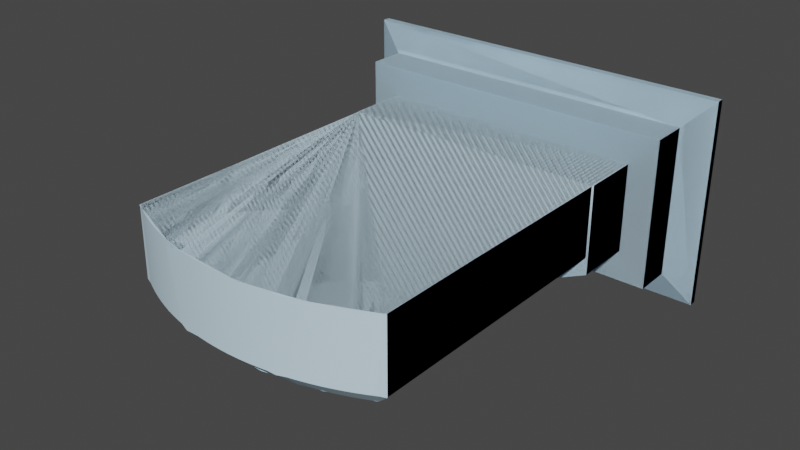 # Source: PA-587-F.blend  (saved by Blender 3.2.14; exported with 4.5.12 LTS)
import bpy
from mathutils import Matrix  # noqa: F401  (used for matrix-valued properties, if any)

bpy.ops.wm.read_factory_settings(use_empty=True)
scene = bpy.context.scene
scene.name = 'Scene'

# ---- collections
col_collection = bpy.data.collections.new('Collection'); scene.collection.children.link(col_collection)

# ---- materials (node trees are filled in below, after node groups)
mat_0_615686_0_811765_0_929412_0_000000_0_000000 = bpy.data.materials.new('0.615686_0.811765_0.929412_0.000000_0.000000')
mat_0_615686_0_811765_0_929412_0_000000_0_000000.use_transparent_shadow = False
mat_0_615686_0_811765_0_929412_0_000000_0_000000.diffuse_color = (0.6157, 0.8118, 0.9294, 1.0)
mat_0_615686_0_811765_0_929412_0_000000_0_000000.roughness = 1.0
mat_0_615686_0_811765_0_929412_0_000000_0_000000.specular_intensity = 0.0

# ---- material node trees
mat_0_615686_0_811765_0_929412_0_000000_0_000000.use_nodes = True; mat_0_615686_0_811765_0_929412_0_000000_0_000000.node_tree.nodes.clear()
_N = mat_0_615686_0_811765_0_929412_0_000000_0_000000.node_tree.nodes; _L = mat_0_615686_0_811765_0_929412_0_000000_0_000000.node_tree.links
n0 = _N.new('ShaderNodeBsdfPrincipled'); n0.name = 'Principled BSDF'; n0.location = (10, 300)
n0.distribution = 'GGX'
n0.subsurface_method = 'RANDOM_WALK_SKIN'
n0.inputs[0].default_value = (0.6157, 0.8118, 0.9294, 1.0)
n0.inputs[2].default_value = 1.0
n0.inputs[3].default_value = 1.45
n0.inputs[13].default_value = 0.0
n0.inputs[27].default_value = (0.0, 0.0, 0.0, 1.0)
n0.inputs[28].default_value = 1.0
n1 = _N.new('ShaderNodeOutputMaterial'); n1.name = 'Material Output'; n1.location = (300, 300)
_L.new(n0.outputs[0], n1.inputs[0])
n1.is_active_output = True

# ---- world
world_world = bpy.data.worlds.new('World'); scene.world = world_world
world_world.use_nodes = True; world_world.node_tree.nodes.clear()
_N = world_world.node_tree.nodes; _L = world_world.node_tree.links
n0 = _N.new('ShaderNodeOutputWorld'); n0.name = 'World Output'; n0.location = (300, 300)
n1 = _N.new('ShaderNodeBackground'); n1.name = 'Background'; n1.location = (10, 300)
n1.inputs[0].default_value = (0.05088, 0.05088, 0.05088, 1.0)
_L.new(n1.outputs[0], n0.inputs[0])
n0.is_active_output = True
world_world.color = (0.05088, 0.05088, 0.05088)
world_world.use_sun_shadow = False
world_world.sun_shadow_jitter_overblur = 0.0

# ---- meshes
me_mesh1 = bpy.data.meshes.new('mesh1')
me_mesh1.from_pydata([(0.3302, 0.1778, 0.0), (0.3302, -0.1778, 0.0), (-0.3302, -0.1778, 0.0), (-0.3302, 0.1778, 0.0), (-0.3302, -0.1778, 0.0127), (-0.3302, -0.1778, 0.0), (0.3302, -0.1778, 0.0), (0.3302, -0.1778, 0.0127), (0.3302, -0.1778, 0.0127), (0.3302, -0.1778, 0.0), (0.3302, 0.1778, 0.0), (0.3302, 0.1778, 0.0127), (0.3302, 0.1778, 0.0127), (0.3302, 0.1778, 0.0), (-0.3302, 0.1778, 0.0), (-0.3302, 0.1778, 0.0127), (-0.3302, 0.1778, 0.0127), (-0.3302, 0.1778, 0.0), (-0.3302, -0.1778, 0.0), (-0.3302, -0.1778, 0.0127), (-0.3302, -0.1778, 0.0127), (0.3302, -0.1778, 0.0127), (0.2813, -0.1289, 0.03048), (-0.2813, -0.1289, 0.03048), (0.3302, -0.1778, 0.0127), (0.3302, 0.1778, 0.0127), (0.2813, 0.1289, 0.03048), (0.2813, -0.1289, 0.03048), (-0.3302, 0.1778, 0.0127), (-0.2813, 0.1289, 0.03048), (0.2813, 0.1289, 0.03048), (0.3302, 0.1778, 0.0127), (-0.3302, 0.1778, 0.0127), (-0.3302, -0.1778, 0.0127), (-0.2813, -0.1289, 0.03048), (-0.2813, 0.1289, 0.03048), (-0.2813, -0.1289, 0.09398), (-0.2813, -0.1289, 0.03048), (0.2813, -0.1289, 0.03048), (0.2813, -0.1289, 0.09398), (0.2813, -0.1289, 0.09398), (0.2813, -0.1289, 0.03048), (0.2813, 0.1289, 0.03048), (0.2813, 0.1289, 0.09398), (0.2813, 0.1289, 0.09398), (0.2813, 0.1289, 0.03048), (-0.2813, 0.1289, 0.03048), (-0.2813, 0.1289, 0.09398), (-0.2813, 0.1289, 0.09398), (-0.2813, 0.1289, 0.03048), (-0.2813, -0.1289, 0.03048), (-0.2813, -0.1289, 0.09398), (0.2813, 0.1289, 0.09398), (-0.2813, 0.1289, 0.09398), (-0.2335, 0.0762, 0.09398), (-0.2813, -0.1289, 0.09398), (-0.2335, -0.0762, 0.09398), (0.2813, -0.1289, 0.09398), (0.2335, -0.0762, 0.09398), (0.2335, 0.0762, 0.09398), (0.2335, -0.0762, 0.09398), (0.2335, 0.0762, 0.09398), (0.2335, 0.0762, 0.1955), (0.2335, -0.0762, 0.1955), (-0.2335, -0.0762, 0.1955), (-0.2335, 0.0762, 0.1955), (-0.2335, 0.0762, 0.09398), (-0.2335, -0.0762, 0.09398), (0.2335, 0.0762, 0.1955), (0.2314, 0.0762, 0.1979), (0.2314, -0.04572, 0.1979), (0.2335, -0.0762, 0.1955), (0.2009, -0.0762, 0.234), (0.2314, 0.0762, 0.1979), (0.2314, 0.0762, 0.6652), (0.2314, -0.04572, 0.6652), (0.2314, -0.04572, 0.1979), (-0.2314, 0.0762, 0.1979), (0.1232, 0.0762, 0.7098), (0.1373, 0.0762, 0.7057), (0.1512, 0.0762, 0.7012), (0.1651, 0.0762, 0.6962), (0.109, 0.0762, 0.7134), (0.1787, 0.0762, 0.6909), (0.1922, 0.0762, 0.6851), (-0.1651, 0.0762, 0.6962), (-0.1512, 0.0762, 0.7012), (0.08027, 0.0762, 0.7193), (0.09468, 0.0762, 0.7166), (-0.02199, 0.0762, 0.7257), (-0.007333, 0.0762, 0.7262), (-0.08027, 0.0762, 0.7193), (-0.06578, 0.0762, 0.7216), (-0.109, 0.0762, 0.7134), (-0.09468, 0.0762, 0.7166), (-0.1373, 0.0762, 0.7057), (-0.1232, 0.0762, 0.7098), (-0.1787, 0.0762, 0.6909), (0.03663, 0.0762, 0.7248), (0.05123, 0.0762, 0.7234), (0.007333, 0.0762, 0.7262), (0.02199, 0.0762, 0.7257), (-0.03663, 0.0762, 0.7248), (-0.2055, 0.0762, 0.6789), (-0.1922, 0.0762, 0.6851), (0.2185, 0.0762, 0.6722), (0.2314, 0.0762, 0.6652), (0.06578, 0.0762, 0.7216), (-0.05123, 0.0762, 0.7234), (-0.2185, 0.0762, 0.6722), (0.2055, 0.0762, 0.6789), (-0.2314, 0.0762, 0.6652), (0.2314, 0.0762, 0.1979), (0.2335, 0.0762, 0.1955), (0.2335, 0.0762, 0.09398), (-0.2335, 0.0762, 0.09398), (-0.2335, 0.0762, 0.1955), (-0.2335, 0.0762, 0.1955), (-0.2335, -0.0762, 0.1955), (-0.2314, -0.04572, 0.1979), (-0.2009, -0.0762, 0.234), (-0.2314, 0.0762, 0.1979), (-0.2314, -0.04572, 0.1979), (-0.2314, -0.04572, 0.6652), (-0.2314, 0.0762, 0.6652), (-0.2314, 0.0762, 0.1979), (0.2009, -0.0762, 0.234), (-0.03466, -0.0762, 0.6944), (-0.04847, -0.0762, 0.6931), (0.06224, -0.0762, 0.6913), (0.04847, -0.0762, 0.6931), (0.1031, -0.0762, 0.6834), (0.08957, -0.0762, 0.6865), (-0.06224, -0.0762, 0.6913), (-0.07595, -0.0762, 0.6891), (-0.02081, -0.0762, 0.6952), (0.006939, -0.0762, 0.6957), (-0.006939, -0.0762, 0.6957), (0.03466, -0.0762, 0.6944), (0.02081, -0.0762, 0.6952), (0.07595, -0.0762, 0.6891), (0.1165, -0.0762, 0.68), (-0.1561, -0.0762, 0.667), (-0.169, -0.0762, 0.6619), (-0.1031, -0.0762, 0.6834), (-0.1165, -0.0762, 0.68), (0.169, -0.0762, 0.6619), (0.1561, -0.0762, 0.667), (-0.1817, -0.0762, 0.6563), (-0.1299, -0.0762, 0.6761), (-0.1431, -0.0762, 0.6718), (-0.08957, -0.0762, 0.6865), (0.1299, -0.0762, 0.6761), (0.1431, -0.0762, 0.6718), (0.1943, -0.0762, 0.6504), (0.1817, -0.0762, 0.6563), (-0.1943, -0.0762, 0.6504), (-0.2009, -0.0762, 0.647), (0.2009, -0.0762, 0.647), (-0.2009, -0.0762, 0.234), (-0.2335, -0.0762, 0.1955), (-0.2335, -0.0762, 0.09398), (0.2335, -0.0762, 0.09398), (0.2335, -0.0762, 0.1955), (-0.2314, 0.0762, 0.6652), (-0.2314, -0.04572, 0.6652), (-0.2209, -0.04572, 0.6709), (-0.2185, 0.0762, 0.6722), (-0.2185, -0.04572, 0.6722), (-0.2077, -0.04572, 0.6777), (-0.2055, 0.0762, 0.6789), (-0.2054, -0.04572, 0.6788), (-0.1943, -0.04572, 0.6841), (-0.1922, 0.0762, 0.6851), (-0.1922, -0.04572, 0.685), (-0.1807, -0.04572, 0.69), (-0.1787, 0.0762, 0.6909), (-0.1787, -0.04572, 0.6908), (-0.1669, -0.04572, 0.6955), (-0.1651, 0.0762, 0.6962), (-0.165, -0.04572, 0.6962), (-0.153, -0.04572, 0.7006), (-0.1512, 0.0762, 0.7012), (-0.1512, -0.04572, 0.7012), (-0.1389, -0.04572, 0.7052), (-0.1373, 0.0762, 0.7057), (-0.1373, -0.04572, 0.7057), (-0.1246, -0.04572, 0.7094), (-0.1232, 0.0762, 0.7098), (-0.1232, -0.04572, 0.7097), (-0.1103, -0.04572, 0.7131), (-0.109, 0.0762, 0.7134), (-0.109, -0.04572, 0.7134), (-0.0958, -0.04572, 0.7163), (-0.09468, 0.0762, 0.7166), (-0.09467, -0.04572, 0.7166), (-0.08122, -0.04572, 0.7191), (-0.08027, 0.0762, 0.7193), (-0.08026, -0.04572, 0.7193), (-0.06656, -0.04572, 0.7215), (-0.06578, 0.0762, 0.7216), (-0.06578, -0.04572, 0.7216), (-0.05184, -0.04572, 0.7233), (-0.05123, 0.0762, 0.7234), (-0.05123, -0.04572, 0.7234), (-0.03707, -0.04572, 0.7248), (-0.03663, 0.0762, 0.7248), (-0.03663, -0.04572, 0.7248), (-0.02225, -0.04572, 0.7257), (-0.02199, 0.0762, 0.7257), (-0.02199, -0.04572, 0.7257), (-0.007421, -0.04572, 0.7262), (-0.007333, 0.0762, 0.7262), (-0.007333, -0.04572, 0.7262), (0.007333, -0.04572, 0.7262), (0.007333, 0.0762, 0.7262), (0.007421, -0.04572, 0.7262), (0.02199, 0.0762, 0.7257), (0.02199, -0.04572, 0.7257), (0.02225, -0.04572, 0.7257), (0.03663, 0.0762, 0.7248), (0.03663, -0.04572, 0.7248), (0.03707, -0.04572, 0.7248), (0.05123, 0.0762, 0.7234), (0.05123, -0.04572, 0.7234), (0.06578, 0.0762, 0.7216), (0.05184, -0.04572, 0.7233), (0.08027, 0.0762, 0.7193), (0.06656, -0.04572, 0.7215), (0.06578, -0.04572, 0.7216), (0.09468, 0.0762, 0.7166), (0.08122, -0.04572, 0.7191), (0.08026, -0.04572, 0.7193), (0.109, 0.0762, 0.7134), (0.0958, -0.04572, 0.7163), (0.09467, -0.04572, 0.7166), (0.1232, 0.0762, 0.7098), (0.1103, -0.04572, 0.7131), (0.109, -0.04572, 0.7134), (0.1373, 0.0762, 0.7057), (0.1246, -0.04572, 0.7094), (0.1232, -0.04572, 0.7097), (0.1512, 0.0762, 0.7012), (0.1389, -0.04572, 0.7052), (0.1373, -0.04572, 0.7057), (0.1651, 0.0762, 0.6962), (0.153, -0.04572, 0.7006), (0.1512, -0.04572, 0.7012), (0.1787, 0.0762, 0.6909), (0.1669, -0.04572, 0.6955), (0.165, -0.04572, 0.6962), (0.1922, 0.0762, 0.6851), (0.1807, -0.04572, 0.69), (0.1787, -0.04572, 0.6908), (0.2055, 0.0762, 0.6789), (0.1943, -0.04572, 0.6841), (0.1922, -0.04572, 0.685), (0.2185, 0.0762, 0.6722), (0.2077, -0.04572, 0.6777), (0.2054, -0.04572, 0.6788), (0.2314, 0.0762, 0.6652), (0.2209, -0.04572, 0.6709), (0.2185, -0.04572, 0.6722), (0.2314, -0.04572, 0.6652), (-0.2116, -0.06549, 0.6535), (-0.2314, -0.04572, 0.1979), (-0.2009, -0.0762, 0.234), (-0.2009, -0.0762, 0.647), (-0.2215, -0.05561, 0.6594), (-0.2314, -0.04572, 0.6652), (-0.1817, -0.0762, 0.6563), (-0.1943, -0.04572, 0.6841), (-0.2054, -0.04572, 0.6788), (-0.1943, -0.0762, 0.6504), (-0.169, -0.0762, 0.6619), (-0.1807, -0.04572, 0.69), (-0.1922, -0.04572, 0.685), (-0.1561, -0.0762, 0.667), (-0.1669, -0.04572, 0.6955), (-0.1787, -0.04572, 0.6908), (-0.1431, -0.0762, 0.6718), (-0.153, -0.04572, 0.7006), (-0.165, -0.04572, 0.6962), (-0.1299, -0.0762, 0.6761), (-0.1389, -0.04572, 0.7052), (-0.1512, -0.04572, 0.7012), (-0.1165, -0.0762, 0.68), (-0.1246, -0.04572, 0.7094), (-0.1373, -0.04572, 0.7057), (-0.1031, -0.0762, 0.6834), (-0.1103, -0.04572, 0.7131), (-0.1232, -0.04572, 0.7097), (-0.08957, -0.0762, 0.6865), (-0.0958, -0.04572, 0.7163), (-0.109, -0.04572, 0.7134), (-0.07595, -0.0762, 0.6891), (-0.08122, -0.04572, 0.7191), (-0.09467, -0.04572, 0.7166), (-0.06224, -0.0762, 0.6913), (-0.06656, -0.04572, 0.7215), (-0.08026, -0.04572, 0.7193), (-0.06578, -0.04572, 0.7216), (-0.04847, -0.0762, 0.6931), (-0.05184, -0.04572, 0.7233), (-0.05123, -0.04572, 0.7234), (-0.03466, -0.0762, 0.6944), (-0.03707, -0.04572, 0.7248), (-0.03663, -0.04572, 0.7248), (-0.02081, -0.0762, 0.6952), (-0.02225, -0.04572, 0.7257), (-0.02199, -0.04572, 0.7257), (-0.006939, -0.0762, 0.6957), (-0.007421, -0.04572, 0.7262), (0.007333, -0.04572, 0.7262), (-0.007333, -0.04572, 0.7262), (0.006939, -0.0762, 0.6957), (0.007421, -0.04572, 0.7262), (0.02199, -0.04572, 0.7257), (0.02081, -0.0762, 0.6952), (0.02225, -0.04572, 0.7257), (0.03663, -0.04572, 0.7248), (0.03466, -0.0762, 0.6944), (0.03707, -0.04572, 0.7248), (0.05123, -0.04572, 0.7234), (0.04847, -0.0762, 0.6931), (0.05184, -0.04572, 0.7233), (0.06578, -0.04572, 0.7216), (0.06224, -0.0762, 0.6913), (0.06656, -0.04572, 0.7215), (0.07595, -0.0762, 0.6891), (0.08026, -0.04572, 0.7193), (0.08122, -0.04572, 0.7191), (0.08957, -0.0762, 0.6865), (0.09467, -0.04572, 0.7166), (0.0958, -0.04572, 0.7163), (0.1031, -0.0762, 0.6834), (0.109, -0.04572, 0.7134), (0.1103, -0.04572, 0.7131), (0.1165, -0.0762, 0.68), (0.1232, -0.04572, 0.7097), (0.1246, -0.04572, 0.7094), (0.1299, -0.0762, 0.6761), (0.1373, -0.04572, 0.7057), (0.1389, -0.04572, 0.7052), (0.1431, -0.0762, 0.6718), (0.1512, -0.04572, 0.7012), (0.153, -0.04572, 0.7006), (0.1561, -0.0762, 0.667), (0.165, -0.04572, 0.6962), (0.1669, -0.04572, 0.6955), (0.169, -0.0762, 0.6619), (0.1787, -0.04572, 0.6908), (0.1807, -0.04572, 0.69), (0.1817, -0.0762, 0.6563), (0.1922, -0.04572, 0.685), (0.1943, -0.04572, 0.6841), (0.1943, -0.0762, 0.6504), (0.2054, -0.04572, 0.6788), (0.2077, -0.04572, 0.6777), (-0.2209, -0.04572, 0.6709), (-0.2314, -0.04572, 0.6652), (-0.2215, -0.05561, 0.6594), (-0.2077, -0.04572, 0.6777), (-0.2116, -0.06549, 0.6535), (-0.2185, -0.04572, 0.6722), (-0.2009, -0.0762, 0.647), (0.2009, -0.0762, 0.647), (0.2116, -0.06549, 0.6535), (0.2209, -0.04572, 0.6709), (0.2185, -0.04572, 0.6722), (0.2215, -0.05561, 0.6594), (0.2314, -0.04572, 0.6652), (0.2116, -0.06549, 0.6535), (0.2009, -0.0762, 0.647), (0.2009, -0.0762, 0.234), (0.2314, -0.04572, 0.1979), (0.2215, -0.05561, 0.6594), (0.2314, -0.04572, 0.6652)], [], [(0, 1, 2), (2, 3, 0), (4, 5, 6), (6, 7, 4), (8, 9, 10), (10, 11, 8), (12, 13, 14), (14, 15, 12), (16, 17, 18), (18, 19, 16), (20, 21, 22), (22, 23, 20), (24, 25, 26), (26, 27, 24), (28, 29, 30), (30, 31, 28), (32, 33, 34), (34, 35, 32), (36, 37, 38), (38, 39, 36), (40, 41, 42), (42, 43, 40), (44, 45, 46), (46, 47, 44), (48, 49, 50), (50, 51, 48), (52, 53, 54), (53, 55, 56), (56, 54, 53), (55, 57, 58), (58, 56, 55), (57, 52, 59), (59, 58, 57), (54, 59, 52), (60, 61, 62), (62, 63, 60), (64, 65, 66), (66, 67, 64), (68, 69, 70), (70, 71, 68), (70, 72, 71), (73, 74, 75), (75, 76, 73), (77, 78, 79), (77, 80, 81), (77, 82, 78), (77, 83, 84), (79, 80, 77), (77, 85, 86), (81, 83, 77), (77, 87, 88), (77, 89, 90), (77, 91, 92), (77, 93, 94), (77, 95, 96), (77, 97, 85), (88, 82, 77), (77, 98, 99), (77, 100, 101), (77, 102, 89), (94, 91, 77), (86, 95, 77), (77, 103, 104), (77, 105, 106), (77, 107, 87), (101, 98, 77), (77, 108, 102), (96, 93, 77), (77, 109, 103), (77, 110, 105), (99, 107, 77), (92, 108, 77), (77, 111, 109), (84, 110, 77), (104, 97, 77), (77, 112, 113), (90, 100, 77), (106, 112, 77), (114, 115, 116), (116, 77, 114), (113, 114, 77), (117, 118, 119), (118, 120, 119), (119, 121, 117), (122, 123, 124), (124, 125, 122), (126, 127, 128), (126, 129, 130), (126, 131, 132), (126, 133, 134), (126, 135, 127), (126, 136, 137), (126, 138, 139), (126, 140, 129), (126, 141, 131), (126, 142, 143), (126, 144, 145), (128, 133, 126), (139, 136, 126), (132, 140, 126), (126, 146, 147), (143, 148, 126), (126, 149, 150), (126, 151, 144), (137, 135, 126), (126, 152, 141), (147, 153, 126), (150, 142, 126), (134, 151, 126), (153, 152, 126), (126, 154, 155), (145, 149, 126), (155, 146, 126), (130, 138, 126), (126, 156, 157), (126, 158, 154), (126, 159, 160), (148, 156, 126), (157, 159, 126), (161, 162, 163), (163, 126, 161), (160, 161, 126), (164, 165, 166), (166, 167, 164), (167, 168, 169), (169, 170, 167), (170, 171, 172), (172, 173, 170), (173, 174, 175), (175, 176, 173), (176, 177, 178), (178, 179, 176), (179, 180, 181), (181, 182, 179), (182, 183, 184), (184, 185, 182), (185, 186, 187), (187, 188, 185), (188, 189, 190), (190, 191, 188), (191, 192, 193), (193, 194, 191), (194, 195, 196), (196, 197, 194), (197, 198, 199), (199, 200, 197), (200, 201, 202), (202, 203, 200), (203, 204, 205), (205, 206, 203), (206, 207, 208), (208, 209, 206), (209, 210, 211), (211, 212, 209), (212, 213, 214), (215, 214, 216), (216, 217, 215), (216, 218, 217), (217, 218, 219), (219, 220, 217), (219, 221, 220), (220, 221, 222), (222, 223, 220), (222, 224, 223), (225, 223, 226), (223, 224, 226), (227, 225, 228), (225, 229, 228), (230, 227, 231), (227, 232, 231), (233, 230, 234), (230, 235, 234), (236, 233, 237), (233, 238, 237), (239, 236, 240), (236, 241, 240), (242, 239, 243), (239, 244, 243), (245, 242, 246), (242, 247, 246), (248, 245, 249), (245, 250, 249), (251, 248, 252), (248, 253, 252), (254, 251, 255), (251, 256, 255), (257, 254, 258), (254, 259, 258), (260, 257, 261), (257, 262, 261), (261, 263, 260), (258, 262, 257), (255, 259, 254), (252, 256, 251), (249, 253, 248), (246, 250, 245), (243, 247, 242), (240, 244, 239), (237, 241, 236), (234, 238, 233), (231, 235, 230), (228, 232, 227), (226, 229, 225), (214, 215, 212), (211, 213, 212), (208, 210, 209), (205, 207, 206), (202, 204, 203), (199, 201, 200), (196, 198, 197), (193, 195, 194), (190, 192, 191), (187, 189, 188), (184, 186, 185), (181, 183, 182), (178, 180, 179), (175, 177, 176), (172, 174, 173), (169, 171, 170), (166, 168, 167), (264, 265, 266), (266, 267, 264), (264, 268, 265), (268, 269, 265), (270, 271, 272), (272, 273, 270), (274, 275, 276), (276, 270, 274), (277, 278, 279), (279, 274, 277), (280, 281, 282), (282, 277, 280), (283, 284, 285), (285, 280, 283), (286, 287, 288), (288, 283, 286), (289, 290, 291), (291, 286, 289), (292, 293, 294), (294, 289, 292), (295, 296, 297), (297, 292, 295), (298, 299, 300), (300, 295, 298), (301, 298, 302), (302, 303, 301), (304, 302, 305), (305, 306, 304), (307, 305, 308), (308, 309, 307), (310, 308, 311), (311, 312, 310), (311, 313, 314), (315, 316, 313), (313, 311, 315), (314, 312, 311), (317, 316, 315), (318, 319, 317), (320, 319, 318), (321, 322, 320), (323, 322, 321), (324, 325, 323), (326, 325, 324), (327, 328, 326), (327, 329, 330), (329, 331, 330), (329, 332, 333), (332, 334, 333), (332, 335, 336), (335, 337, 336), (335, 338, 339), (338, 340, 339), (338, 341, 342), (341, 343, 342), (341, 344, 345), (344, 346, 345), (344, 347, 348), (347, 349, 348), (347, 350, 351), (350, 352, 351), (350, 353, 354), (353, 355, 354), (353, 356, 357), (356, 358, 357), (359, 360, 361), (273, 362, 363), (362, 364, 363), (363, 365, 273), (356, 366, 367), (367, 358, 356), (367, 368, 369), (368, 367, 370), (370, 371, 368), (367, 369, 358), (364, 359, 363), (361, 363, 359), (357, 355, 353), (354, 352, 350), (351, 349, 347), (348, 346, 344), (345, 343, 341), (342, 340, 338), (339, 337, 335), (336, 334, 332), (333, 331, 329), (330, 328, 327), (324, 327, 326), (321, 324, 323), (318, 321, 320), (315, 318, 317), (310, 309, 308), (307, 306, 305), (304, 303, 302), (301, 299, 298), (300, 296, 295), (297, 293, 292), (294, 290, 289), (291, 287, 286), (288, 284, 283), (285, 281, 280), (282, 278, 277), (279, 275, 274), (276, 271, 270), (272, 362, 273), (372, 373, 374), (375, 376, 372), (375, 377, 376), (374, 375, 372)])
me_mesh1.polygons.foreach_set('use_smooth', [True] * 328)
me_mesh1.materials.append(mat_0_615686_0_811765_0_929412_0_000000_0_000000)
me_mesh1.update()
me_mesh1.normals_split_custom_set([tuple(v) for v in zip(*[iter([0.0, 0.0, -1.0, 0.0, 0.0, -1.0, 0.0, 0.0, -1.0, 0.0, 0.0, -1.0, 0.0, 0.0, -1.0, 0.0, 0.0, -1.0, 0.0, -1.0, 0.0, 0.0, -1.0, 0.0, 0.0, -1.0, 0.0, 0.0, -1.0, 0.0, 0.0, -1.0, 0.0, 0.0, -1.0, 0.0, 1.0, 0.0, 0.0, 1.0, 0.0, 0.0, 1.0, 0.0, 0.0, 1.0, 0.0, 0.0, 1.0, 0.0, 0.0, 1.0, 0.0, 0.0, 0.0, 1.0, 0.0, 0.0, 1.0, 0.0, 0.0, 1.0, 0.0, 0.0, 1.0, 0.0, 0.0, 1.0, 0.0, 0.0, 1.0, 0.0, -1.0, 0.0, 0.0, -1.0, 0.0, 0.0, -1.0, 0.0, 0.0, -1.0, 0.0, 0.0, -1.0, 0.0, 0.0, -1.0, 0.0, 0.0, 0.0, -0.342, 0.9397, 0.0, -0.342, 0.9397, 0.0, -0.342, 0.9397, 0.0, -0.342, 0.9397, 0.0, -0.342, 0.9397, 0.0, -0.342, 0.9397, 0.342, 0.0, 0.9397, 0.342, 0.0, 0.9397, 0.342, 0.0, 0.9397, 0.342, 0.0, 0.9397, 0.342, 0.0, 0.9397, 0.342, 0.0, 0.9397, 0.0, 0.342, 0.9397, 0.0, 0.342, 0.9397, 0.0, 0.342, 0.9397, 0.0, 0.342, 0.9397, 0.0, 0.342, 0.9397, 0.0, 0.342, 0.9397, -0.342, 0.0, 0.9397, -0.342, 0.0, 0.9397, -0.342, 0.0, 0.9397, -0.342, 0.0, 0.9397, -0.342, 0.0, 0.9397, -0.342, 0.0, 0.9397, 0.0, -1.0, 0.0, 0.0, -1.0, 0.0, 0.0, -1.0, 0.0, 0.0, -1.0, 0.0, 0.0, -1.0, 0.0, 0.0, -1.0, 0.0, 1.0, 0.0, 0.0, 1.0, 0.0, 0.0, 1.0, 0.0, 0.0, 1.0, 0.0, 0.0, 1.0, 0.0, 0.0, 1.0, 0.0, 0.0, 0.0, 1.0, 0.0, 0.0, 1.0, 0.0, 0.0, 1.0, 0.0, 0.0, 1.0, 0.0, 0.0, 1.0, 0.0, 0.0, 1.0, 0.0, -1.0, 0.0, 0.0, -1.0, 0.0, 0.0, -1.0, 0.0, 0.0, -1.0, 0.0, 0.0, -1.0, 0.0, 0.0, -1.0, 0.0, 0.0, 1.416e-07, 0.0, 1.0, 3.848e-08, 0.0, 1.0, 1.302e-07, 0.0, 1.0, 3.848e-08, 0.0, 1.0, -1.416e-07, 0.0, 1.0, -1.268e-07, 0.0, 1.0, -1.268e-07, 0.0, 1.0, 1.302e-07, 0.0, 1.0, 3.848e-08, 0.0, 1.0, -1.416e-07, 0.0, 1.0, -3.848e-08, 0.0, 1.0, -1.302e-07, 0.0, 1.0, -1.302e-07, 0.0, 1.0, -1.268e-07, 0.0, 1.0, -1.416e-07, 0.0, 1.0, -3.848e-08, 0.0, 1.0, 1.416e-07, 0.0, 1.0, 1.268e-07, 0.0, 1.0, 1.268e-07, 0.0, 1.0, -1.302e-07, 0.0, 1.0, -3.848e-08, 0.0, 1.0, 1.302e-07, 0.0, 1.0, 1.268e-07, 0.0, 1.0, 1.416e-07, 0.0, 1.0, 1.0, 0.0, 0.0, 1.0, 0.0, 0.0, 1.0, 0.0, 0.0, 1.0, 0.0, 0.0, 1.0, 0.0, 0.0, 1.0, 0.0, 0.0, -1.0, 0.0, 0.0, -1.0, 0.0, 0.0, -1.0, 0.0, 0.0, -1.0, 0.0, 0.0, -1.0, 0.0, 0.0, -1.0, 0.0, 0.0, 0.7633, 0.0, 0.646, 0.7633, 0.0, 0.646, 0.7633, 2.906e-06, 0.646, 0.7633, 2.906e-06, 0.646, 0.7634, 1.019e-05, 0.646, 0.7633, 0.0, 0.646, 0.7633, 2.906e-06, 0.646, 0.7634, 1.092e-05, 0.6459, 0.7634, 1.019e-05, 0.646, 1.0, 0.0, 0.0, 1.0, 0.0, 0.0, 1.0, 0.0, 0.0, 1.0, 0.0, 0.0, 1.0, 0.0, 0.0, 1.0, 0.0, 0.0, 0.0, 1.0, -2.383e-09, 0.0, 1.0, -2.304e-07, 0.0, 1.0, 8.886e-08, 0.0, 1.0, -2.383e-09, 0.0, 1.0, 8.934e-08, 0.0, 1.0, -5.261e-08, 0.0, 1.0, -2.383e-09, 0.0, 1.0, 4.997e-08, 0.0, 1.0, -2.304e-07, 0.0, 1.0, -2.383e-09, 0.0, 1.0, -4.628e-07, 0.0, 1.0, 1.724e-07, 0.0, 1.0, 8.886e-08, 0.0, 1.0, 8.934e-08, 0.0, 1.0, -2.383e-09, 0.0, 1.0, -2.383e-09, 0.0, 1.0, -6.045e-08, 0.0, 1.0, -1.221e-08, 0.0, 1.0, -5.261e-08, 0.0, 1.0, -4.628e-07, 0.0, 1.0, -2.383e-09, 0.0, 1.0, -2.383e-09, 0.0, 1.0, 1.871e-07, 0.0, 1.0, 9.641e-08, 0.0, 1.0, -2.383e-09, 0.0, 1.0, -3.37e-08, 0.0, 1.0, 0.0, 0.0, 1.0, -2.383e-09, 0.0, 1.0, -1.043e-07, 0.0, 1.0, -5.754e-08, 0.0, 1.0, -2.383e-09, 0.0, 1.0, -8.014e-09, 0.0, 1.0, 4.687e-08, 0.0, 1.0, -2.383e-09, 0.0, 1.0, 9.001e-08, 0.0, 1.0, -1.288e-07, 0.0, 1.0, -2.383e-09, 0.0, 1.0, -2.153e-08, 0.0, 1.0, -6.045e-08, 0.0, 1.0, 9.641e-08, 0.0, 1.0, 4.997e-08, 0.0, 1.0, -2.383e-09, 0.0, 1.0, -2.383e-09, 0.0, 1.0, 1.085e-07, 0.0, 1.0, -2.193e-07, 0.0, 1.0, -2.383e-09, 0.0, 1.0, 0.0, 0.0, 1.0, 0.0, 0.0, 1.0, -2.383e-09, 0.0, 1.0, 8.673e-09, 0.0, 1.0, -3.37e-08, 0.0, 1.0, 4.687e-08, 0.0, 1.0, -1.043e-07, 0.0, 1.0, -2.383e-09, 0.0, 1.0, -1.221e-08, 0.0, 1.0, 9.001e-08, 0.0, 1.0, -2.383e-09, 0.0, 1.0, -2.383e-09, 0.0, 1.0, -2.479e-08, 0.0, 1.0, 8.459e-08, 0.0, 1.0, -2.383e-09, 0.0, 1.0, -2.965e-07, 0.0, 1.0, -1.565e-08, 0.0, 1.0, -2.383e-09, 0.0, 1.0, -1.206e-07, 0.0, 1.0, 1.871e-07, 0.0, 1.0, 0.0, 0.0, 1.0, 1.085e-07, 0.0, 1.0, -2.383e-09, 0.0, 1.0, -2.383e-09, 0.0, 1.0, 1.207e-07, 0.0, 1.0, 8.673e-09, 0.0, 1.0, -1.288e-07, 0.0, 1.0, -8.014e-09, 0.0, 1.0, -2.383e-09, 0.0, 1.0, -2.383e-09, 0.0, 1.0, 0.0, 0.0, 1.0, -2.479e-08, 0.0, 1.0, -2.383e-09, 0.0, 1.0, -7.028e-08, 0.0, 1.0, -2.965e-07, 0.0, 1.0, -2.193e-07, 0.0, 1.0, -1.206e-07, 0.0, 1.0, -2.383e-09, 0.0, 1.0, -5.754e-08, 0.0, 1.0, 1.207e-07, 0.0, 1.0, -2.383e-09, 0.0, 1.0, -2.383e-09, 0.0, 1.0, 0.0, 0.0, 1.0, 0.0, 0.0, 1.0, 1.724e-07, 0.0, 1.0, -7.028e-08, 0.0, 1.0, -2.383e-09, 0.0, 1.0, 8.459e-08, 0.0, 1.0, -2.153e-08, 0.0, 1.0, -2.383e-09, 0.0, 1.0, -2.383e-09, 0.0, 1.0, 8.861e-07, 0.0, 1.0, 5.303e-07, 0.0, 1.0, 0.0, 0.0, 1.0, 0.0, 0.0, 1.0, -2.383e-09, 0.0, 1.0, -1.565e-08, 0.0, 1.0, 8.861e-07, 0.0, 1.0, -2.383e-09, 0.0, 1.0, 0.0, 0.0, 1.0, 0.0, 0.0, 1.0, 0.0, 0.0, 1.0, 0.0, 0.0, 1.0, -2.383e-09, 0.0, 1.0, 0.0, 0.0, 1.0, 5.303e-07, 0.0, 1.0, 0.0, 0.0, 1.0, -2.383e-09, -0.7633, 0.0, 0.646, -0.7634, 1.019e-05, 0.646, -0.7633, 2.906e-06, 0.646, -0.7634, 1.019e-05, 0.646, -0.7634, 1.092e-05, 0.6459, -0.7633, 2.906e-06, 0.646, -0.7633, 2.906e-06, 0.646, -0.7633, 0.0, 0.646, -0.7633, 0.0, 0.646, -1.0, 0.0, 0.0, -1.0, 0.0, 0.0, -1.0, 0.0, 0.0, -1.0, 0.0, 0.0, -1.0, 0.0, 0.0, -1.0, 0.0, 0.0, 0.0, -1.0, 1.747e-07, 0.0, -1.0, -1.04e-07, 0.0, -1.0, 1.87e-07, 0.0, -1.0, 1.747e-07, 0.0, -1.0, -4.211e-08, 0.0, -1.0, 0.0, 0.0, -1.0, 1.747e-07, 0.0, -1.0, 9.236e-08, 0.0, -1.0, 4.3e-08, 0.0, -1.0, 1.747e-07, 0.0, -1.0, 1.448e-07, 0.0, -1.0, -3.881e-08, 0.0, -1.0, 1.747e-07, 0.0, -1.0, 2.669e-07, 0.0, -1.0, -1.04e-07, 0.0, -1.0, 1.747e-07, 0.0, -1.0, -4.6e-08, 0.0, -1.0, -2.682e-08, 0.0, -1.0, 1.747e-07, 0.0, -1.0, 9.52e-08, 0.0, -1.0, 5.456e-08, 0.0, -1.0, 1.747e-07, 0.0, -1.0, -7.52e-08, 0.0, -1.0, -4.211e-08, 0.0, -1.0, 1.747e-07, 0.0, -1.0, 2.641e-08, 0.0, -1.0, 9.236e-08, 0.0, -1.0, 1.747e-07, 0.0, -1.0, 6.512e-08, 0.0, -1.0, -1.244e-07, 0.0, -1.0, 1.747e-07, 0.0, -1.0, 5.853e-08, 0.0, -1.0, -3.052e-07, 0.0, -1.0, 1.87e-07, 0.0, -1.0, 1.448e-07, 0.0, -1.0, 1.747e-07, 0.0, -1.0, 5.456e-08, 0.0, -1.0, -4.6e-08, 0.0, -1.0, 1.747e-07, 0.0, -1.0, 4.3e-08, 0.0, -1.0, -7.52e-08, 0.0, -1.0, 1.747e-07, 0.0, -1.0, 1.747e-07, 0.0, -1.0, -3.085e-08, 0.0, -1.0, 0.0, 0.0, -1.0, -1.244e-07, 0.0, -1.0, -1.991e-07, 0.0, -1.0, 1.747e-07, 0.0, -1.0, 1.747e-07, 0.0, -1.0, 5.188e-08, 0.0, -1.0, -1.446e-07, 0.0, -1.0, 1.747e-07, 0.0, -1.0, 6.15e-08, 0.0, -1.0, 5.853e-08, 0.0, -1.0, -2.682e-08, 0.0, -1.0, 2.669e-07, 0.0, -1.0, 1.747e-07, 0.0, -1.0, 1.747e-07, 0.0, -1.0, 0.0, 0.0, -1.0, 2.641e-08, 0.0, -1.0, 0.0, 0.0, -1.0, 0.0, 0.0, -1.0, 1.747e-07, 0.0, -1.0, -1.446e-07, 0.0, -1.0, 6.512e-08, 0.0, -1.0, 1.747e-07, 0.0, -1.0, -3.881e-08, 0.0, -1.0, 6.15e-08, 0.0, -1.0, 1.747e-07, 0.0, -1.0, 0.0, 0.0, -1.0, 0.0, 0.0, -1.0, 1.747e-07, 0.0, -1.0, 1.747e-07, 0.0, -1.0, 1.463e-08, 0.0, -1.0, -4.982e-08, 0.0, -1.0, -3.052e-07, 0.0, -1.0, 5.188e-08, 0.0, -1.0, 1.747e-07, 0.0, -1.0, -4.982e-08, 0.0, -1.0, -3.085e-08, 0.0, -1.0, 1.747e-07, 0.0, -1.0, 0.0, 0.0, -1.0, 9.52e-08, 0.0, -1.0, 1.747e-07, 0.0, -1.0, 1.747e-07, 0.0, -1.0, 2.539e-07, 0.0, -1.0, 2.64e-07, 0.0, -1.0, 1.747e-07, 0.0, -1.0, 0.0, 0.0, -1.0, 1.463e-08, 0.0, -1.0, 1.747e-07, 0.0, -1.0, -1.425e-07, 0.0, -1.0, -7.711e-08, 0.0, -1.0, -1.991e-07, 0.0, -1.0, 2.539e-07, 0.0, -1.0, 1.747e-07, 0.0, -1.0, 2.64e-07, 0.0, -1.0, -1.425e-07, 0.0, -1.0, 1.747e-07, 0.0, -1.0, 2.178e-08, 0.0, -1.0, 0.0, 0.0, -1.0, 1.555e-07, 0.0, -1.0, 1.555e-07, 0.0, -1.0, 1.747e-07, 0.0, -1.0, 2.178e-08, 0.0, -1.0, -7.711e-08, 0.0, -1.0, 2.178e-08, 0.0, -1.0, 1.747e-07, -0.4931, -1.078e-06, 0.87, -0.4931, 6.069e-07, 0.87, -0.4707, -1.061e-05, 0.8823, -0.4707, -1.061e-05, 0.8823, -0.4657, 0.0002595, 0.885, -0.4931, -1.078e-06, 0.87, -0.4657, 0.0002595, 0.885, -0.4657, -4.035e-07, 0.8849, -0.4427, -0.0002576, 0.8967, -0.4427, -0.0002576, 0.8967, -0.4378, 0.000245, 0.8991, -0.4657, 0.0002595, 0.885, -0.4378, 0.000245, 0.8991, -0.4378, -1.945e-07, 0.8991, -0.4142, 0.0001922, 0.9102, -0.4142, 0.0001922, 0.9102, -0.4095, 0.0002311, 0.9123, -0.4378, 0.000245, 0.8991, -0.4095, 0.0002311, 0.9123, -0.4095, 2.314e-07, 0.9123, -0.3852, -0.0002308, 0.9228, -0.3852, -0.0002308, 0.9228, -0.3808, 0.0002152, 0.9247, -0.4095, 0.0002311, 0.9123, -0.3808, 0.0002152, 0.9247, -0.3808, 6.94e-07, 0.9247, -0.3558, -0.0002148, 0.9346, -0.3558, -0.0002148, 0.9346, -0.3517, 0.0001985, 0.9361, -0.3808, 0.0002152, 0.9247, -0.3517, 0.0001985, 0.9361, -0.3517, 7.713e-07, 0.9361, -0.3261, -0.0001999, 0.9453, -0.3261, -0.0001999, 0.9453, -0.3223, 0.0001829, 0.9466, -0.3517, 0.0001985, 0.9361, -0.3223, 0.0001829, 0.9466, -0.3223, -2.421e-07, 0.9466, -0.2961, -0.000182, 0.9551, -0.2961, -0.000182, 0.9551, -0.2926, -0.000169, 0.9562, -0.3223, 0.0001829, 0.9466, -0.2926, -0.000169, 0.9562, -0.2926, 6.948e-07, 0.9562, -0.2658, -0.0001645, 0.964, -0.2658, -0.0001645, 0.964, -0.2626, 0.0001483, 0.9649, -0.2926, -0.000169, 0.9562, -0.2626, 0.0001483, 0.9649, -0.2625, 4.177e-07, 0.9649, -0.235, -0.0001532, 0.972, -0.235, -0.0001532, 0.972, -0.2323, 0.0001311, 0.9727, -0.2626, 0.0001483, 0.9649, -0.2323, 0.0001311, 0.9727, -0.2322, 1.812e-07, 0.9727, -0.2038, -0.0001401, 0.979, -0.2038, -0.0001401, 0.979, -0.2017, 0.0001146, 0.9794, -0.2323, 0.0001311, 0.9727, -0.2017, 0.0001146, 0.9794, -0.2018, 3.23e-07, 0.9794, -0.1732, 5.917e-05, 0.9849, -0.1732, 5.917e-05, 0.9849, -0.171, 9.43e-05, 0.9853, -0.2017, 0.0001146, 0.9794, -0.171, 9.43e-05, 0.9853, -0.1711, -2.484e-07, 0.9853, -0.1419, 0.0002064, 0.9899, -0.1419, 0.0002064, 0.9899, -0.1402, 7.64e-05, 0.9901, -0.171, 9.43e-05, 0.9853, -0.1402, 7.64e-05, 0.9901, -0.1402, -5.233e-07, 0.9901, -0.1101, -8.446e-05, 0.9939, -0.1101, -8.446e-05, 0.9939, -0.1092, 5.679e-05, 0.994, -0.1402, 7.64e-05, 0.9901, -0.1092, 5.679e-05, 0.994, -0.1091, -1.057e-07, 0.994, -0.07905, -6.486e-05, 0.9969, -0.07905, -6.486e-05, 0.9969, -0.07804, 3.656e-05, 0.9969, -0.1092, 5.679e-05, 0.994, -0.07804, 3.656e-05, 0.9969, -0.07804, -5.257e-07, 0.997, -0.04742, 8.37e-08, 0.9989, -0.04742, 8.37e-08, 0.9989, -0.04685, 1.966e-05, 0.9989, -0.07804, 3.656e-05, 0.9969, -0.04685, 1.966e-05, 0.9989, -0.04688, -6.744e-07, 0.9989, -0.0158, -1.877e-05, 0.9999, -0.0158, -1.877e-05, 0.9999, -0.01561, 2.955e-06, 0.9999, -0.04685, 1.966e-05, 0.9989, -0.01561, 2.955e-06, 0.9999, -0.01563, -8.187e-07, 0.9999, 0.01563, -8.31e-06, 0.9999, 0.01561, 2.955e-06, 0.9999, 0.01563, -8.31e-06, 0.9999, 0.0158, -1.877e-05, 0.9999, 0.0158, -1.877e-05, 0.9999, 0.04685, 1.966e-05, 0.9989, 0.01561, 2.955e-06, 0.9999, 0.0158, -1.877e-05, 0.9999, 0.04688, -3.279e-05, 0.9989, 0.04685, 1.966e-05, 0.9989, 0.04685, 1.966e-05, 0.9989, 0.04688, -3.279e-05, 0.9989, 0.04742, 8.535e-08, 0.9989, 0.04742, 8.535e-08, 0.9989, 0.07804, 3.656e-05, 0.9969, 0.04685, 1.966e-05, 0.9989, 0.04742, 8.535e-08, 0.9989, 0.07804, -5.734e-05, 0.997, 0.07804, 3.656e-05, 0.9969, 0.07804, 3.656e-05, 0.9969, 0.07804, -5.734e-05, 0.997, 0.07905, -6.486e-05, 0.9969, 0.07905, -6.486e-05, 0.9969, 0.1092, 5.679e-05, 0.994, 0.07804, 3.656e-05, 0.9969, 0.07905, -6.486e-05, 0.9969, 0.1091, -8.246e-05, 0.994, 0.1092, 5.679e-05, 0.994, 0.1402, 7.64e-05, 0.9901, 0.1092, 5.679e-05, 0.994, 0.1101, -8.446e-05, 0.9939, 0.1092, 5.679e-05, 0.994, 0.1091, -8.246e-05, 0.994, 0.1101, -8.446e-05, 0.9939, 0.171, 9.429e-05, 0.9853, 0.1402, 7.64e-05, 0.9901, 0.1418, -0.0001038, 0.9899, 0.1402, 7.64e-05, 0.9901, 0.1402, -9.95e-05, 0.9901, 0.1418, -0.0001038, 0.9899, 0.2017, 0.0001146, 0.9794, 0.171, 9.429e-05, 0.9853, 0.1732, 5.918e-05, 0.9849, 0.171, 9.429e-05, 0.9853, 0.1711, -0.0001246, 0.9853, 0.1732, 5.918e-05, 0.9849, 0.2323, 0.0001311, 0.9727, 0.2017, 0.0001146, 0.9794, 0.2038, -0.0001401, 0.979, 0.2017, 0.0001146, 0.9794, 0.2018, -0.0001416, 0.9794, 0.2038, -0.0001401, 0.979, 0.2626, 0.0001484, 0.9649, 0.2323, 0.0001311, 0.9727, 0.235, -0.0001532, 0.972, 0.2323, 0.0001311, 0.9727, 0.2322, -0.0001611, 0.9727, 0.235, -0.0001532, 0.972, 0.2926, -0.000169, 0.9562, 0.2626, 0.0001484, 0.9649, 0.2658, -0.0001645, 0.964, 0.2626, 0.0001484, 0.9649, 0.2625, -0.0001693, 0.9649, 0.2658, -0.0001645, 0.964, 0.3223, 0.0001829, 0.9466, 0.2926, -0.000169, 0.9562, 0.2961, -0.000182, 0.9551, 0.2926, -0.000169, 0.9562, 0.2926, 6.973e-07, 0.9562, 0.2961, -0.000182, 0.9551, 0.3517, 0.0001984, 0.9361, 0.3223, 0.0001829, 0.9466, 0.3261, -0.0001999, 0.9453, 0.3223, 0.0001829, 0.9466, 0.3223, -2.486e-07, 0.9466, 0.3261, -0.0001999, 0.9453, 0.3808, 0.0002152, 0.9247, 0.3517, 0.0001984, 0.9361, 0.3558, -0.0002148, 0.9346, 0.3517, 0.0001984, 0.9361, 0.3517, 7.736e-07, 0.9361, 0.3558, -0.0002148, 0.9346, 0.4095, 0.0002311, 0.9123, 0.3808, 0.0002152, 0.9247, 0.3852, -0.0002308, 0.9228, 0.3808, 0.0002152, 0.9247, 0.3808, 7.157e-07, 0.9247, 0.3852, -0.0002308, 0.9228, 0.4378, 0.000245, 0.8991, 0.4095, 0.0002311, 0.9123, 0.4142, 0.0001922, 0.9102, 0.4095, 0.0002311, 0.9123, 0.4095, 1.979e-07, 0.9123, 0.4142, 0.0001922, 0.9102, 0.4657, 0.0002594, 0.885, 0.4378, 0.000245, 0.8991, 0.4427, -0.0002576, 0.8967, 0.4378, 0.000245, 0.8991, 0.4378, -2.165e-07, 0.8991, 0.4427, -0.0002576, 0.8967, 0.4931, -1.108e-06, 0.87, 0.4657, 0.0002594, 0.885, 0.4707, -1.072e-05, 0.8823, 0.4657, 0.0002594, 0.885, 0.4657, -4.115e-07, 0.8849, 0.4707, -1.072e-05, 0.8823, 0.4707, -1.072e-05, 0.8823, 0.4931, 6.097e-07, 0.87, 0.4931, -1.108e-06, 0.87, 0.4427, -0.0002576, 0.8967, 0.4657, -4.115e-07, 0.8849, 0.4657, 0.0002594, 0.885, 0.4142, 0.0001922, 0.9102, 0.4378, -2.165e-07, 0.8991, 0.4378, 0.000245, 0.8991, 0.3852, -0.0002308, 0.9228, 0.4095, 1.979e-07, 0.9123, 0.4095, 0.0002311, 0.9123, 0.3558, -0.0002148, 0.9346, 0.3808, 7.157e-07, 0.9247, 0.3808, 0.0002152, 0.9247, 0.3261, -0.0001999, 0.9453, 0.3517, 7.736e-07, 0.9361, 0.3517, 0.0001984, 0.9361, 0.2961, -0.000182, 0.9551, 0.3223, -2.486e-07, 0.9466, 0.3223, 0.0001829, 0.9466, 0.2658, -0.0001645, 0.964, 0.2926, 6.973e-07, 0.9562, 0.2926, -0.000169, 0.9562, 0.235, -0.0001532, 0.972, 0.2625, -0.0001693, 0.9649, 0.2626, 0.0001484, 0.9649, 0.2038, -0.0001401, 0.979, 0.2322, -0.0001611, 0.9727, 0.2323, 0.0001311, 0.9727, 0.1732, 5.918e-05, 0.9849, 0.2018, -0.0001416, 0.9794, 0.2017, 0.0001146, 0.9794, 0.1418, -0.0001038, 0.9899, 0.1711, -0.0001246, 0.9853, 0.171, 9.429e-05, 0.9853, 0.1101, -8.446e-05, 0.9939, 0.1402, -9.95e-05, 0.9901, 0.1402, 7.64e-05, 0.9901, 0.01563, -8.31e-06, 0.9999, 0.01561, 2.955e-06, 0.9999, -0.01561, 2.955e-06, 0.9999, -0.0158, -1.877e-05, 0.9999, -0.01563, -8.187e-07, 0.9999, -0.01561, 2.955e-06, 0.9999, -0.04742, 8.37e-08, 0.9989, -0.04688, -6.744e-07, 0.9989, -0.04685, 1.966e-05, 0.9989, -0.07905, -6.486e-05, 0.9969, -0.07804, -5.257e-07, 0.997, -0.07804, 3.656e-05, 0.9969, -0.1101, -8.446e-05, 0.9939, -0.1091, -1.057e-07, 0.994, -0.1092, 5.679e-05, 0.994, -0.1419, 0.0002064, 0.9899, -0.1402, -5.233e-07, 0.9901, -0.1402, 7.64e-05, 0.9901, -0.1732, 5.917e-05, 0.9849, -0.1711, -2.484e-07, 0.9853, -0.171, 9.43e-05, 0.9853, -0.2038, -0.0001401, 0.979, -0.2018, 3.23e-07, 0.9794, -0.2017, 0.0001146, 0.9794, -0.235, -0.0001532, 0.972, -0.2322, 1.812e-07, 0.9727, -0.2323, 0.0001311, 0.9727, -0.2658, -0.0001645, 0.964, -0.2625, 4.177e-07, 0.9649, -0.2626, 0.0001483, 0.9649, -0.2961, -0.000182, 0.9551, -0.2926, 6.948e-07, 0.9562, -0.2926, -0.000169, 0.9562, -0.3261, -0.0001999, 0.9453, -0.3223, -2.421e-07, 0.9466, -0.3223, 0.0001829, 0.9466, -0.3558, -0.0002148, 0.9346, -0.3517, 7.713e-07, 0.9361, -0.3517, 0.0001985, 0.9361, -0.3852, -0.0002308, 0.9228, -0.3808, 6.94e-07, 0.9247, -0.3808, 0.0002152, 0.9247, -0.4142, 0.0001922, 0.9102, -0.4095, 2.314e-07, 0.9123, -0.4095, 0.0002311, 0.9123, -0.4427, -0.0002576, 0.8967, -0.4378, -1.945e-07, 0.8991, -0.4378, 0.000245, 0.8991, -0.4707, -1.061e-05, 0.8823, -0.4657, -4.035e-07, 0.8849, -0.4657, 0.0002595, 0.885, -0.7071, -0.7071, 5.327e-07, -0.7071, -0.7071, 5.419e-08, -0.7071, -0.7071, 2.46e-08, -0.7071, -0.7071, 2.46e-08, -0.7071, -0.7071, 0.0, -0.7071, -0.7071, 5.327e-07, -0.7071, -0.7071, 5.327e-07, -0.7071, -0.7071, 3.352e-07, -0.7071, -0.7071, 5.419e-08, -0.7071, -0.7071, 3.352e-07, -0.7071, -0.7071, 0.0, -0.7071, -0.7071, 5.419e-08, -0.2928, -0.7071, 0.6436, -0.2927, -0.7071, 0.6437, -0.3096, -0.707, 0.6358, -0.3096, -0.707, 0.6358, -0.313, -0.7071, 0.634, -0.2928, -0.7071, 0.6436, -0.2723, -0.7071, 0.6526, -0.2724, -0.7071, 0.6525, -0.2896, -0.707, 0.6452, -0.2896, -0.707, 0.6452, -0.2928, -0.7071, 0.6436, -0.2723, -0.7071, 0.6526, -0.2516, -0.7071, 0.6608, -0.2516, -0.7071, 0.6608, -0.2693, -0.707, 0.6539, -0.2693, -0.707, 0.6539, -0.2723, -0.7071, 0.6526, -0.2516, -0.7071, 0.6608, -0.2305, -0.7071, 0.6685, -0.2306, -0.7071, 0.6685, -0.2487, -0.707, 0.662, -0.2487, -0.707, 0.662, -0.2516, -0.7071, 0.6608, -0.2305, -0.7071, 0.6685, -0.2093, -0.7071, 0.6754, -0.2094, -0.7071, 0.6754, -0.2279, -0.707, 0.6694, -0.2279, -0.707, 0.6694, -0.2305, -0.7071, 0.6685, -0.2093, -0.7071, 0.6754, -0.1878, -0.7071, 0.6817, -0.1879, -0.7071, 0.6817, -0.2069, -0.707, 0.6762, -0.2069, -0.707, 0.6762, -0.2093, -0.7071, 0.6754, -0.1878, -0.7071, 0.6817, -0.1662, -0.7071, 0.6873, -0.1662, -0.7071, 0.6873, -0.1856, -0.707, 0.6824, -0.1856, -0.707, 0.6824, -0.1878, -0.7071, 0.6817, -0.1662, -0.7071, 0.6873, -0.1443, -0.7071, 0.6922, -0.1442, -0.7071, 0.6922, -0.1643, -0.707, 0.6878, -0.1643, -0.707, 0.6878, -0.1662, -0.7071, 0.6873, -0.1443, -0.7071, 0.6922, -0.1224, -0.7071, 0.6964, -0.1222, -0.7071, 0.6965, -0.1427, -0.707, 0.6927, -0.1427, -0.707, 0.6927, -0.1443, -0.7071, 0.6922, -0.1224, -0.7071, 0.6964, -0.1003, -0.7071, 0.7, -0.1003, -0.7071, 0.7, -0.1209, -0.707, 0.6968, -0.1209, -0.707, 0.6968, -0.1224, -0.7071, 0.6964, -0.1003, -0.7071, 0.7, -0.09913, -0.707, 0.7002, -0.1003, -0.7071, 0.7, -0.0781, -0.7071, 0.7028, -0.0781, -0.7071, 0.7028, -0.07795, -0.7071, 0.7028, -0.09913, -0.707, 0.7002, -0.07718, -0.707, 0.703, -0.0781, -0.7071, 0.7028, -0.05588, -0.7071, 0.7049, -0.05588, -0.7071, 0.7049, -0.05552, -0.7071, 0.7049, -0.07718, -0.707, 0.703, -0.05517, -0.707, 0.705, -0.05588, -0.7071, 0.7049, -0.03353, -0.7071, 0.7063, -0.03353, -0.7071, 0.7063, -0.03358, -0.7071, 0.7063, -0.05517, -0.707, 0.705, -0.03316, -0.707, 0.7064, -0.03353, -0.7071, 0.7063, -0.01116, -0.7071, 0.707, -0.01116, -0.7071, 0.707, -0.01118, -0.7071, 0.707, -0.03316, -0.707, 0.7064, -0.01116, -0.7071, 0.707, 0.01103, -0.7071, 0.707, -0.01103, -0.707, 0.7071, 0.01116, -0.7071, 0.707, 0.01118, -0.7071, 0.707, 0.01103, -0.7071, 0.707, 0.01103, -0.7071, 0.707, -0.01116, -0.7071, 0.707, 0.01116, -0.7071, 0.707, -0.01103, -0.707, 0.7071, -0.01118, -0.7071, 0.707, -0.01116, -0.7071, 0.707, 0.03316, -0.7071, 0.7063, 0.01118, -0.7071, 0.707, 0.01116, -0.7071, 0.707, 0.03353, -0.7071, 0.7063, 0.03358, -0.7071, 0.7063, 0.03316, -0.7071, 0.7063, 0.05517, -0.7071, 0.705, 0.03358, -0.7071, 0.7063, 0.03353, -0.7071, 0.7063, 0.05588, -0.7071, 0.7049, 0.05567, -0.7071, 0.7049, 0.05517, -0.7071, 0.705, 0.07718, -0.7071, 0.7029, 0.05567, -0.7071, 0.7049, 0.05588, -0.7071, 0.7049, 0.0781, -0.7071, 0.7028, 0.07795, -0.7071, 0.7028, 0.07718, -0.7071, 0.7029, 0.09912, -0.7071, 0.7001, 0.07795, -0.7071, 0.7028, 0.0781, -0.7071, 0.7028, 0.1003, -0.7071, 0.7, 0.1003, -0.7071, 0.7, 0.09912, -0.7071, 0.7001, 0.1003, -0.7071, 0.7, 0.1224, -0.7071, 0.6964, 0.1209, -0.7071, 0.6967, 0.1224, -0.7071, 0.6964, 0.1225, -0.7071, 0.6964, 0.1209, -0.7071, 0.6967, 0.1224, -0.7071, 0.6964, 0.1443, -0.7071, 0.6922, 0.1426, -0.7071, 0.6926, 0.1443, -0.7071, 0.6922, 0.1442, -0.7071, 0.6922, 0.1426, -0.7071, 0.6926, 0.1443, -0.7071, 0.6922, 0.1662, -0.7071, 0.6873, 0.1642, -0.7071, 0.6878, 0.1662, -0.7071, 0.6873, 0.1662, -0.7071, 0.6873, 0.1642, -0.7071, 0.6878, 0.1662, -0.7071, 0.6873, 0.1878, -0.7071, 0.6817, 0.1856, -0.7071, 0.6823, 0.1878, -0.7071, 0.6817, 0.1879, -0.7071, 0.6817, 0.1856, -0.7071, 0.6823, 0.1878, -0.7071, 0.6817, 0.2093, -0.7071, 0.6754, 0.2069, -0.7071, 0.6762, 0.2093, -0.7071, 0.6754, 0.2094, -0.7071, 0.6754, 0.2069, -0.7071, 0.6762, 0.2093, -0.7071, 0.6754, 0.2305, -0.7071, 0.6685, 0.2279, -0.7071, 0.6694, 0.2305, -0.7071, 0.6685, 0.2306, -0.7071, 0.6685, 0.2279, -0.7071, 0.6694, 0.2305, -0.7071, 0.6685, 0.2516, -0.7071, 0.6608, 0.2487, -0.7071, 0.6619, 0.2516, -0.7071, 0.6608, 0.2516, -0.7071, 0.6608, 0.2487, -0.7071, 0.6619, 0.2516, -0.7071, 0.6608, 0.2723, -0.7071, 0.6526, 0.2693, -0.7071, 0.6538, 0.2723, -0.7071, 0.6526, 0.2724, -0.7071, 0.6525, 0.2693, -0.7071, 0.6538, 0.2723, -0.7071, 0.6526, 0.2928, -0.7071, 0.6436, 0.2896, -0.7071, 0.6451, 0.2928, -0.7071, 0.6436, 0.2927, -0.7071, 0.6437, 0.2896, -0.7071, 0.6451, 0.2928, -0.7071, 0.6436, 0.313, -0.7071, 0.634, 0.3096, -0.7071, 0.6357, 0.313, -0.7071, 0.634, 0.313, -0.7071, 0.634, 0.3096, -0.7071, 0.6357, -0.3329, -0.7071, 0.6239, -0.3487, -0.7071, 0.6152, -0.3409, -0.7071, 0.6195, -0.313, -0.7071, 0.634, -0.313, -0.7071, 0.634, -0.3329, -0.7071, 0.6238, -0.313, -0.7071, 0.634, -0.3293, -0.707, 0.6258, -0.3329, -0.7071, 0.6238, -0.3329, -0.7071, 0.6238, -0.3238, -0.7071, 0.6286, -0.313, -0.7071, 0.634, 0.313, -0.7071, 0.634, 0.3238, -0.7071, 0.6286, 0.3329, -0.7071, 0.6238, 0.3329, -0.7071, 0.6238, 0.313, -0.7071, 0.634, 0.313, -0.7071, 0.634, 0.3329, -0.7071, 0.6238, 0.3329, -0.7071, 0.6239, 0.3293, -0.7071, 0.6258, 0.3329, -0.7071, 0.6239, 0.3329, -0.7071, 0.6238, 0.3409, -0.7071, 0.6195, 0.3409, -0.7071, 0.6195, 0.3487, -0.7071, 0.6151, 0.3329, -0.7071, 0.6239, 0.3329, -0.7071, 0.6238, 0.3293, -0.7071, 0.6258, 0.313, -0.7071, 0.634, -0.3293, -0.707, 0.6258, -0.3329, -0.7071, 0.6239, -0.3329, -0.7071, 0.6238, -0.3409, -0.7071, 0.6195, -0.3329, -0.7071, 0.6238, -0.3329, -0.7071, 0.6239, 0.3096, -0.7071, 0.6357, 0.2927, -0.7071, 0.6437, 0.2928, -0.7071, 0.6436, 0.2896, -0.7071, 0.6451, 0.2724, -0.7071, 0.6525, 0.2723, -0.7071, 0.6526, 0.2693, -0.7071, 0.6538, 0.2516, -0.7071, 0.6608, 0.2516, -0.7071, 0.6608, 0.2487, -0.7071, 0.6619, 0.2306, -0.7071, 0.6685, 0.2305, -0.7071, 0.6685, 0.2279, -0.7071, 0.6694, 0.2094, -0.7071, 0.6754, 0.2093, -0.7071, 0.6754, 0.2069, -0.7071, 0.6762, 0.1879, -0.7071, 0.6817, 0.1878, -0.7071, 0.6817, 0.1856, -0.7071, 0.6823, 0.1662, -0.7071, 0.6873, 0.1662, -0.7071, 0.6873, 0.1642, -0.7071, 0.6878, 0.1442, -0.7071, 0.6922, 0.1443, -0.7071, 0.6922, 0.1426, -0.7071, 0.6926, 0.1225, -0.7071, 0.6964, 0.1224, -0.7071, 0.6964, 0.1209, -0.7071, 0.6967, 0.1003, -0.7071, 0.7, 0.1003, -0.7071, 0.7, 0.0781, -0.7071, 0.7028, 0.1003, -0.7071, 0.7, 0.09912, -0.7071, 0.7001, 0.05588, -0.7071, 0.7049, 0.0781, -0.7071, 0.7028, 0.07718, -0.7071, 0.7029, 0.03353, -0.7071, 0.7063, 0.05588, -0.7071, 0.7049, 0.05517, -0.7071, 0.705, 0.01116, -0.7071, 0.707, 0.03353, -0.7071, 0.7063, 0.03316, -0.7071, 0.7063, -0.03316, -0.707, 0.7064, -0.03358, -0.7071, 0.7063, -0.03353, -0.7071, 0.7063, -0.05517, -0.707, 0.705, -0.05552, -0.7071, 0.7049, -0.05588, -0.7071, 0.7049, -0.07718, -0.707, 0.703, -0.07795, -0.7071, 0.7028, -0.0781, -0.7071, 0.7028, -0.09913, -0.707, 0.7002, -0.1003, -0.7071, 0.7, -0.1003, -0.7071, 0.7, -0.1209, -0.707, 0.6968, -0.1222, -0.7071, 0.6965, -0.1224, -0.7071, 0.6964, -0.1427, -0.707, 0.6927, -0.1442, -0.7071, 0.6922, -0.1443, -0.7071, 0.6922, -0.1643, -0.707, 0.6878, -0.1662, -0.7071, 0.6873, -0.1662, -0.7071, 0.6873, -0.1856, -0.707, 0.6824, -0.1879, -0.7071, 0.6817, -0.1878, -0.7071, 0.6817, -0.2069, -0.707, 0.6762, -0.2094, -0.7071, 0.6754, -0.2093, -0.7071, 0.6754, -0.2279, -0.707, 0.6694, -0.2306, -0.7071, 0.6685, -0.2305, -0.7071, 0.6685, -0.2487, -0.707, 0.662, -0.2516, -0.7071, 0.6608, -0.2516, -0.7071, 0.6608, -0.2693, -0.707, 0.6539, -0.2724, -0.7071, 0.6525, -0.2723, -0.7071, 0.6526, -0.2896, -0.707, 0.6452, -0.2927, -0.7071, 0.6437, -0.2928, -0.7071, 0.6436, -0.3096, -0.707, 0.6358, -0.313, -0.7071, 0.634, -0.313, -0.7071, 0.634, 0.7071, -0.7071, 5.327e-07, 0.7071, -0.7071, 0.0, 0.7071, -0.7071, 2.46e-08, 0.7071, -0.7071, 5.419e-08, 0.7071, -0.7071, 3.352e-07, 0.7071, -0.7071, 5.327e-07, 0.7071, -0.7071, 5.419e-08, 0.7071, -0.7071, 0.0, 0.7071, -0.7071, 3.352e-07, 0.7071, -0.7071, 2.46e-08, 0.7071, -0.7071, 5.419e-08, 0.7071, -0.7071, 5.327e-07])] * 3)])
me_mesh1_001 = bpy.data.meshes.new('mesh1.001')
me_mesh1_001.from_pydata([(0.3302, 0.1778, 0.0), (0.3302, -0.1778, 0.0), (-0.3302, -0.1778, 0.0), (-0.3302, 0.1778, 0.0), (-0.3302, -0.1778, 0.0127), (-0.3302, -0.1778, 0.0), (0.3302, -0.1778, 0.0), (0.3302, -0.1778, 0.0127), (0.3302, -0.1778, 0.0127), (0.3302, -0.1778, 0.0), (0.3302, 0.1778, 0.0), (0.3302, 0.1778, 0.0127), (0.3302, 0.1778, 0.0127), (0.3302, 0.1778, 0.0), (-0.3302, 0.1778, 0.0), (-0.3302, 0.1778, 0.0127), (-0.3302, 0.1778, 0.0127), (-0.3302, 0.1778, 0.0), (-0.3302, -0.1778, 0.0), (-0.3302, -0.1778, 0.0127), (-0.3302, -0.1778, 0.0127), (0.3302, -0.1778, 0.0127), (0.2813, -0.1289, 0.03048), (-0.2813, -0.1289, 0.03048), (0.3302, -0.1778, 0.0127), (0.3302, 0.1778, 0.0127), (0.2813, 0.1289, 0.03048), (0.2813, -0.1289, 0.03048), (-0.3302, 0.1778, 0.0127), (-0.2813, 0.1289, 0.03048), (0.2813, 0.1289, 0.03048), (0.3302, 0.1778, 0.0127), (-0.3302, 0.1778, 0.0127), (-0.3302, -0.1778, 0.0127), (-0.2813, -0.1289, 0.03048), (-0.2813, 0.1289, 0.03048), (-0.2813, -0.1289, 0.09398), (-0.2813, -0.1289, 0.03048), (0.2813, -0.1289, 0.03048), (0.2813, -0.1289, 0.09398), (0.2813, -0.1289, 0.09398), (0.2813, -0.1289, 0.03048), (0.2813, 0.1289, 0.03048), (0.2813, 0.1289, 0.09398), (0.2813, 0.1289, 0.09398), (0.2813, 0.1289, 0.03048), (-0.2813, 0.1289, 0.03048), (-0.2813, 0.1289, 0.09398), (-0.2813, 0.1289, 0.09398), (-0.2813, 0.1289, 0.03048), (-0.2813, -0.1289, 0.03048), (-0.2813, -0.1289, 0.09398), (0.2813, 0.1289, 0.09398), (-0.2813, 0.1289, 0.09398), (-0.2335, 0.0762, 0.09398), (-0.2813, -0.1289, 0.09398), (-0.2335, -0.0762, 0.09398), (0.2813, -0.1289, 0.09398), (0.2335, -0.0762, 0.09398), (0.2335, 0.0762, 0.09398), (0.2335, -0.0762, 0.09398), (0.2335, 0.0762, 0.09398), (0.2335, 0.0762, 0.1955), (0.2335, -0.0762, 0.1955), (-0.2335, -0.0762, 0.1955), (-0.2335, 0.0762, 0.1955), (-0.2335, 0.0762, 0.09398), (-0.2335, -0.0762, 0.09398), (0.2335, 0.0762, 0.1955), (0.2314, 0.0762, 0.1979), (0.2314, -0.04572, 0.1979), (0.2335, -0.0762, 0.1955), (0.2009, -0.0762, 0.234), (0.2314, 0.0762, 0.1979), (0.2314, 0.0762, 0.6652), (0.2314, -0.04572, 0.6652), (0.2314, -0.04572, 0.1979), (-0.2314, 0.0762, 0.1979), (0.1232, 0.0762, 0.7098), (0.1373, 0.0762, 0.7057), (0.1512, 0.0762, 0.7012), (0.1651, 0.0762, 0.6962), (0.109, 0.0762, 0.7134), (0.1787, 0.0762, 0.6909), (0.1922, 0.0762, 0.6851), (-0.1651, 0.0762, 0.6962), (-0.1512, 0.0762, 0.7012), (0.08027, 0.0762, 0.7193), (0.09468, 0.0762, 0.7166), (-0.02199, 0.0762, 0.7257), (-0.007333, 0.0762, 0.7262), (-0.08027, 0.0762, 0.7193), (-0.06578, 0.0762, 0.7216), (-0.109, 0.0762, 0.7134), (-0.09468, 0.0762, 0.7166), (-0.1373, 0.0762, 0.7057), (-0.1232, 0.0762, 0.7098), (-0.1787, 0.0762, 0.6909), (0.03663, 0.0762, 0.7248), (0.05123, 0.0762, 0.7234), (0.007333, 0.0762, 0.7262), (0.02199, 0.0762, 0.7257), (-0.03663, 0.0762, 0.7248), (-0.2055, 0.0762, 0.6789), (-0.1922, 0.0762, 0.6851), (0.2185, 0.0762, 0.6722), (0.2314, 0.0762, 0.6652), (0.06578, 0.0762, 0.7216), (-0.05123, 0.0762, 0.7234), (-0.2185, 0.0762, 0.6722), (0.2055, 0.0762, 0.6789), (-0.2314, 0.0762, 0.6652), (0.2314, 0.0762, 0.1979), (0.2335, 0.0762, 0.1955), (0.2335, 0.0762, 0.09398), (-0.2335, 0.0762, 0.09398), (-0.2335, 0.0762, 0.1955), (-0.2335, 0.0762, 0.1955), (-0.2335, -0.0762, 0.1955), (-0.2314, -0.04572, 0.1979), (-0.2009, -0.0762, 0.234), (-0.2314, 0.0762, 0.1979), (-0.2314, -0.04572, 0.1979), (-0.2314, -0.04572, 0.6652), (-0.2314, 0.0762, 0.6652), (-0.2314, 0.0762, 0.1979), (0.2009, -0.0762, 0.234), (-0.03466, -0.0762, 0.6944), (-0.04847, -0.0762, 0.6931), (0.06224, -0.0762, 0.6913), (0.04847, -0.0762, 0.6931), (0.1031, -0.0762, 0.6834), (0.08957, -0.0762, 0.6865), (-0.06224, -0.0762, 0.6913), (-0.07595, -0.0762, 0.6891), (-0.02081, -0.0762, 0.6952), (0.006939, -0.0762, 0.6957), (-0.006939, -0.0762, 0.6957), (0.03466, -0.0762, 0.6944), (0.02081, -0.0762, 0.6952), (0.07595, -0.0762, 0.6891), (0.1165, -0.0762, 0.68), (-0.1561, -0.0762, 0.667), (-0.169, -0.0762, 0.6619), (-0.1031, -0.0762, 0.6834), (-0.1165, -0.0762, 0.68), (0.169, -0.0762, 0.6619), (0.1561, -0.0762, 0.667), (-0.1817, -0.0762, 0.6563), (-0.1299, -0.0762, 0.6761), (-0.1431, -0.0762, 0.6718), (-0.08957, -0.0762, 0.6865), (0.1299, -0.0762, 0.6761), (0.1431, -0.0762, 0.6718), (0.1943, -0.0762, 0.6504), (0.1817, -0.0762, 0.6563), (-0.1943, -0.0762, 0.6504), (-0.2009, -0.0762, 0.647), (0.2009, -0.0762, 0.647), (-0.2009, -0.0762, 0.234), (-0.2335, -0.0762, 0.1955), (-0.2335, -0.0762, 0.09398), (0.2335, -0.0762, 0.09398), (0.2335, -0.0762, 0.1955), (-0.2314, 0.0762, 0.6652), (-0.2314, -0.04572, 0.6652), (-0.2209, -0.04572, 0.6709), (-0.2185, 0.0762, 0.6722), (-0.2185, -0.04572, 0.6722), (-0.2077, -0.04572, 0.6777), (-0.2055, 0.0762, 0.6789), (-0.2054, -0.04572, 0.6788), (-0.1943, -0.04572, 0.6841), (-0.1922, 0.0762, 0.6851), (-0.1922, -0.04572, 0.685), (-0.1807, -0.04572, 0.69), (-0.1787, 0.0762, 0.6909), (-0.1787, -0.04572, 0.6908), (-0.1669, -0.04572, 0.6955), (-0.1651, 0.0762, 0.6962), (-0.165, -0.04572, 0.6962), (-0.153, -0.04572, 0.7006), (-0.1512, 0.0762, 0.7012), (-0.1512, -0.04572, 0.7012), (-0.1389, -0.04572, 0.7052), (-0.1373, 0.0762, 0.7057), (-0.1373, -0.04572, 0.7057), (-0.1246, -0.04572, 0.7094), (-0.1232, 0.0762, 0.7098), (-0.1232, -0.04572, 0.7097), (-0.1103, -0.04572, 0.7131), (-0.109, 0.0762, 0.7134), (-0.109, -0.04572, 0.7134), (-0.0958, -0.04572, 0.7163), (-0.09468, 0.0762, 0.7166), (-0.09467, -0.04572, 0.7166), (-0.08122, -0.04572, 0.7191), (-0.08027, 0.0762, 0.7193), (-0.08026, -0.04572, 0.7193), (-0.06656, -0.04572, 0.7215), (-0.06578, 0.0762, 0.7216), (-0.06578, -0.04572, 0.7216), (-0.05184, -0.04572, 0.7233), (-0.05123, 0.0762, 0.7234), (-0.05123, -0.04572, 0.7234), (-0.03707, -0.04572, 0.7248), (-0.03663, 0.0762, 0.7248), (-0.03663, -0.04572, 0.7248), (-0.02225, -0.04572, 0.7257), (-0.02199, 0.0762, 0.7257), (-0.02199, -0.04572, 0.7257), (-0.007421, -0.04572, 0.7262), (-0.007333, 0.0762, 0.7262), (-0.007333, -0.04572, 0.7262), (0.007333, -0.04572, 0.7262), (0.007333, 0.0762, 0.7262), (0.007421, -0.04572, 0.7262), (0.02199, 0.0762, 0.7257), (0.02199, -0.04572, 0.7257), (0.02225, -0.04572, 0.7257), (0.03663, 0.0762, 0.7248), (0.03663, -0.04572, 0.7248), (0.03707, -0.04572, 0.7248), (0.05123, 0.0762, 0.7234), (0.05123, -0.04572, 0.7234), (0.06578, 0.0762, 0.7216), (0.05184, -0.04572, 0.7233), (0.08027, 0.0762, 0.7193), (0.06656, -0.04572, 0.7215), (0.06578, -0.04572, 0.7216), (0.09468, 0.0762, 0.7166), (0.08122, -0.04572, 0.7191), (0.08026, -0.04572, 0.7193), (0.109, 0.0762, 0.7134), (0.0958, -0.04572, 0.7163), (0.09467, -0.04572, 0.7166), (0.1232, 0.0762, 0.7098), (0.1103, -0.04572, 0.7131), (0.109, -0.04572, 0.7134), (0.1373, 0.0762, 0.7057), (0.1246, -0.04572, 0.7094), (0.1232, -0.04572, 0.7097), (0.1512, 0.0762, 0.7012), (0.1389, -0.04572, 0.7052), (0.1373, -0.04572, 0.7057), (0.1651, 0.0762, 0.6962), (0.153, -0.04572, 0.7006), (0.1512, -0.04572, 0.7012), (0.1787, 0.0762, 0.6909), (0.1669, -0.04572, 0.6955), (0.165, -0.04572, 0.6962), (0.1922, 0.0762, 0.6851), (0.1807, -0.04572, 0.69), (0.1787, -0.04572, 0.6908), (0.2055, 0.0762, 0.6789), (0.1943, -0.04572, 0.6841), (0.1922, -0.04572, 0.685), (0.2185, 0.0762, 0.6722), (0.2077, -0.04572, 0.6777), (0.2054, -0.04572, 0.6788), (0.2314, 0.0762, 0.6652), (0.2209, -0.04572, 0.6709), (0.2185, -0.04572, 0.6722), (0.2314, -0.04572, 0.6652), (-0.2116, -0.06549, 0.6535), (-0.2314, -0.04572, 0.1979), (-0.2009, -0.0762, 0.234), (-0.2009, -0.0762, 0.647), (-0.2215, -0.05561, 0.6594), (-0.2314, -0.04572, 0.6652), (-0.1817, -0.0762, 0.6563), (-0.1943, -0.04572, 0.6841), (-0.2054, -0.04572, 0.6788), (-0.1943, -0.0762, 0.6504), (-0.169, -0.0762, 0.6619), (-0.1807, -0.04572, 0.69), (-0.1922, -0.04572, 0.685), (-0.1561, -0.0762, 0.667), (-0.1669, -0.04572, 0.6955), (-0.1787, -0.04572, 0.6908), (-0.1431, -0.0762, 0.6718), (-0.153, -0.04572, 0.7006), (-0.165, -0.04572, 0.6962), (-0.1299, -0.0762, 0.6761), (-0.1389, -0.04572, 0.7052), (-0.1512, -0.04572, 0.7012), (-0.1165, -0.0762, 0.68), (-0.1246, -0.04572, 0.7094), (-0.1373, -0.04572, 0.7057), (-0.1031, -0.0762, 0.6834), (-0.1103, -0.04572, 0.7131), (-0.1232, -0.04572, 0.7097), (-0.08957, -0.0762, 0.6865), (-0.0958, -0.04572, 0.7163), (-0.109, -0.04572, 0.7134), (-0.07595, -0.0762, 0.6891), (-0.08122, -0.04572, 0.7191), (-0.09467, -0.04572, 0.7166), (-0.06224, -0.0762, 0.6913), (-0.06656, -0.04572, 0.7215), (-0.08026, -0.04572, 0.7193), (-0.06578, -0.04572, 0.7216), (-0.04847, -0.0762, 0.6931), (-0.05184, -0.04572, 0.7233), (-0.05123, -0.04572, 0.7234), (-0.03466, -0.0762, 0.6944), (-0.03707, -0.04572, 0.7248), (-0.03663, -0.04572, 0.7248), (-0.02081, -0.0762, 0.6952), (-0.02225, -0.04572, 0.7257), (-0.02199, -0.04572, 0.7257), (-0.006939, -0.0762, 0.6957), (-0.007421, -0.04572, 0.7262), (0.007333, -0.04572, 0.7262), (-0.007333, -0.04572, 0.7262), (0.006939, -0.0762, 0.6957), (0.007421, -0.04572, 0.7262), (0.02199, -0.04572, 0.7257), (0.02081, -0.0762, 0.6952), (0.02225, -0.04572, 0.7257), (0.03663, -0.04572, 0.7248), (0.03466, -0.0762, 0.6944), (0.03707, -0.04572, 0.7248), (0.05123, -0.04572, 0.7234), (0.04847, -0.0762, 0.6931), (0.05184, -0.04572, 0.7233), (0.06578, -0.04572, 0.7216), (0.06224, -0.0762, 0.6913), (0.06656, -0.04572, 0.7215), (0.07595, -0.0762, 0.6891), (0.08026, -0.04572, 0.7193), (0.08122, -0.04572, 0.7191), (0.08957, -0.0762, 0.6865), (0.09467, -0.04572, 0.7166), (0.0958, -0.04572, 0.7163), (0.1031, -0.0762, 0.6834), (0.109, -0.04572, 0.7134), (0.1103, -0.04572, 0.7131), (0.1165, -0.0762, 0.68), (0.1232, -0.04572, 0.7097), (0.1246, -0.04572, 0.7094), (0.1299, -0.0762, 0.6761), (0.1373, -0.04572, 0.7057), (0.1389, -0.04572, 0.7052), (0.1431, -0.0762, 0.6718), (0.1512, -0.04572, 0.7012), (0.153, -0.04572, 0.7006), (0.1561, -0.0762, 0.667), (0.165, -0.04572, 0.6962), (0.1669, -0.04572, 0.6955), (0.169, -0.0762, 0.6619), (0.1787, -0.04572, 0.6908), (0.1807, -0.04572, 0.69), (0.1817, -0.0762, 0.6563), (0.1922, -0.04572, 0.685), (0.1943, -0.04572, 0.6841), (0.1943, -0.0762, 0.6504), (0.2054, -0.04572, 0.6788), (0.2077, -0.04572, 0.6777), (-0.2209, -0.04572, 0.6709), (-0.2314, -0.04572, 0.6652), (-0.2215, -0.05561, 0.6594), (-0.2077, -0.04572, 0.6777), (-0.2116, -0.06549, 0.6535), (-0.2185, -0.04572, 0.6722), (-0.2009, -0.0762, 0.647), (0.2009, -0.0762, 0.647), (0.2116, -0.06549, 0.6535), (0.2209, -0.04572, 0.6709), (0.2185, -0.04572, 0.6722), (0.2215, -0.05561, 0.6594), (0.2314, -0.04572, 0.6652), (0.2116, -0.06549, 0.6535), (0.2009, -0.0762, 0.647), (0.2009, -0.0762, 0.234), (0.2314, -0.04572, 0.1979), (0.2215, -0.05561, 0.6594), (0.2314, -0.04572, 0.6652)], [], [(0, 1, 2), (2, 3, 0), (4, 5, 6), (6, 7, 4), (8, 9, 10), (10, 11, 8), (12, 13, 14), (14, 15, 12), (16, 17, 18), (18, 19, 16), (20, 21, 22), (22, 23, 20), (24, 25, 26), (26, 27, 24), (28, 29, 30), (30, 31, 28), (32, 33, 34), (34, 35, 32), (36, 37, 38), (38, 39, 36), (40, 41, 42), (42, 43, 40), (44, 45, 46), (46, 47, 44), (48, 49, 50), (50, 51, 48), (52, 53, 54), (53, 55, 56), (56, 54, 53), (55, 57, 58), (58, 56, 55), (57, 52, 59), (59, 58, 57), (54, 59, 52), (60, 61, 62), (62, 63, 60), (64, 65, 66), (66, 67, 64), (68, 69, 70), (70, 71, 68), (70, 72, 71), (73, 74, 75), (75, 76, 73), (77, 78, 79), (77, 80, 81), (77, 82, 78), (77, 83, 84), (79, 80, 77), (77, 85, 86), (81, 83, 77), (77, 87, 88), (77, 89, 90), (77, 91, 92), (77, 93, 94), (77, 95, 96), (77, 97, 85), (88, 82, 77), (77, 98, 99), (77, 100, 101), (77, 102, 89), (94, 91, 77), (86, 95, 77), (77, 103, 104), (77, 105, 106), (77, 107, 87), (101, 98, 77), (77, 108, 102), (96, 93, 77), (77, 109, 103), (77, 110, 105), (99, 107, 77), (92, 108, 77), (77, 111, 109), (84, 110, 77), (104, 97, 77), (77, 112, 113), (90, 100, 77), (106, 112, 77), (114, 115, 116), (116, 77, 114), (113, 114, 77), (117, 118, 119), (118, 120, 119), (119, 121, 117), (122, 123, 124), (124, 125, 122), (126, 127, 128), (126, 129, 130), (126, 131, 132), (126, 133, 134), (126, 135, 127), (126, 136, 137), (126, 138, 139), (126, 140, 129), (126, 141, 131), (126, 142, 143), (126, 144, 145), (128, 133, 126), (139, 136, 126), (132, 140, 126), (126, 146, 147), (143, 148, 126), (126, 149, 150), (126, 151, 144), (137, 135, 126), (126, 152, 141), (147, 153, 126), (150, 142, 126), (134, 151, 126), (153, 152, 126), (126, 154, 155), (145, 149, 126), (155, 146, 126), (130, 138, 126), (126, 156, 157), (126, 158, 154), (126, 159, 160), (148, 156, 126), (157, 159, 126), (161, 162, 163), (163, 126, 161), (160, 161, 126), (164, 165, 166), (166, 167, 164), (167, 168, 169), (169, 170, 167), (170, 171, 172), (172, 173, 170), (173, 174, 175), (175, 176, 173), (176, 177, 178), (178, 179, 176), (179, 180, 181), (181, 182, 179), (182, 183, 184), (184, 185, 182), (185, 186, 187), (187, 188, 185), (188, 189, 190), (190, 191, 188), (191, 192, 193), (193, 194, 191), (194, 195, 196), (196, 197, 194), (197, 198, 199), (199, 200, 197), (200, 201, 202), (202, 203, 200), (203, 204, 205), (205, 206, 203), (206, 207, 208), (208, 209, 206), (209, 210, 211), (211, 212, 209), (212, 213, 214), (215, 214, 216), (216, 217, 215), (216, 218, 217), (217, 218, 219), (219, 220, 217), (219, 221, 220), (220, 221, 222), (222, 223, 220), (222, 224, 223), (225, 223, 226), (223, 224, 226), (227, 225, 228), (225, 229, 228), (230, 227, 231), (227, 232, 231), (233, 230, 234), (230, 235, 234), (236, 233, 237), (233, 238, 237), (239, 236, 240), (236, 241, 240), (242, 239, 243), (239, 244, 243), (245, 242, 246), (242, 247, 246), (248, 245, 249), (245, 250, 249), (251, 248, 252), (248, 253, 252), (254, 251, 255), (251, 256, 255), (257, 254, 258), (254, 259, 258), (260, 257, 261), (257, 262, 261), (261, 263, 260), (258, 262, 257), (255, 259, 254), (252, 256, 251), (249, 253, 248), (246, 250, 245), (243, 247, 242), (240, 244, 239), (237, 241, 236), (234, 238, 233), (231, 235, 230), (228, 232, 227), (226, 229, 225), (214, 215, 212), (211, 213, 212), (208, 210, 209), (205, 207, 206), (202, 204, 203), (199, 201, 200), (196, 198, 197), (193, 195, 194), (190, 192, 191), (187, 189, 188), (184, 186, 185), (181, 183, 182), (178, 180, 179), (175, 177, 176), (172, 174, 173), (169, 171, 170), (166, 168, 167), (264, 265, 266), (266, 267, 264), (264, 268, 265), (268, 269, 265), (270, 271, 272), (272, 273, 270), (274, 275, 276), (276, 270, 274), (277, 278, 279), (279, 274, 277), (280, 281, 282), (282, 277, 280), (283, 284, 285), (285, 280, 283), (286, 287, 288), (288, 283, 286), (289, 290, 291), (291, 286, 289), (292, 293, 294), (294, 289, 292), (295, 296, 297), (297, 292, 295), (298, 299, 300), (300, 295, 298), (301, 298, 302), (302, 303, 301), (304, 302, 305), (305, 306, 304), (307, 305, 308), (308, 309, 307), (310, 308, 311), (311, 312, 310), (311, 313, 314), (315, 316, 313), (313, 311, 315), (314, 312, 311), (317, 316, 315), (318, 319, 317), (320, 319, 318), (321, 322, 320), (323, 322, 321), (324, 325, 323), (326, 325, 324), (327, 328, 326), (327, 329, 330), (329, 331, 330), (329, 332, 333), (332, 334, 333), (332, 335, 336), (335, 337, 336), (335, 338, 339), (338, 340, 339), (338, 341, 342), (341, 343, 342), (341, 344, 345), (344, 346, 345), (344, 347, 348), (347, 349, 348), (347, 350, 351), (350, 352, 351), (350, 353, 354), (353, 355, 354), (353, 356, 357), (356, 358, 357), (359, 360, 361), (273, 362, 363), (362, 364, 363), (363, 365, 273), (356, 366, 367), (367, 358, 356), (367, 368, 369), (368, 367, 370), (370, 371, 368), (367, 369, 358), (364, 359, 363), (361, 363, 359), (357, 355, 353), (354, 352, 350), (351, 349, 347), (348, 346, 344), (345, 343, 341), (342, 340, 338), (339, 337, 335), (336, 334, 332), (333, 331, 329), (330, 328, 327), (324, 327, 326), (321, 324, 323), (318, 321, 320), (315, 318, 317), (310, 309, 308), (307, 306, 305), (304, 303, 302), (301, 299, 298), (300, 296, 295), (297, 293, 292), (294, 290, 289), (291, 287, 286), (288, 284, 283), (285, 281, 280), (282, 278, 277), (279, 275, 274), (276, 271, 270), (272, 362, 273), (372, 373, 374), (375, 376, 372), (375, 377, 376), (374, 375, 372)])
me_mesh1_001.polygons.foreach_set('use_smooth', [True] * 328)
me_mesh1_001.materials.append(mat_0_615686_0_811765_0_929412_0_000000_0_000000)
me_mesh1_001.update()
me_mesh1_001.normals_split_custom_set([tuple(v) for v in zip(*[iter([0.0, 0.0, -1.0, 0.0, 0.0, -1.0, 0.0, 0.0, -1.0, 0.0, 0.0, -1.0, 0.0, 0.0, -1.0, 0.0, 0.0, -1.0, 0.0, -1.0, 0.0, 0.0, -1.0, 0.0, 0.0, -1.0, 0.0, 0.0, -1.0, 0.0, 0.0, -1.0, 0.0, 0.0, -1.0, 0.0, 1.0, 0.0, 0.0, 1.0, 0.0, 0.0, 1.0, 0.0, 0.0, 1.0, 0.0, 0.0, 1.0, 0.0, 0.0, 1.0, 0.0, 0.0, 0.0, 1.0, 0.0, 0.0, 1.0, 0.0, 0.0, 1.0, 0.0, 0.0, 1.0, 0.0, 0.0, 1.0, 0.0, 0.0, 1.0, 0.0, -1.0, 0.0, 0.0, -1.0, 0.0, 0.0, -1.0, 0.0, 0.0, -1.0, 0.0, 0.0, -1.0, 0.0, 0.0, -1.0, 0.0, 0.0, 0.0, -0.342, 0.9397, 0.0, -0.342, 0.9397, 0.0, -0.342, 0.9397, 0.0, -0.342, 0.9397, 0.0, -0.342, 0.9397, 0.0, -0.342, 0.9397, 0.342, 0.0, 0.9397, 0.342, 0.0, 0.9397, 0.342, 0.0, 0.9397, 0.342, 0.0, 0.9397, 0.342, 0.0, 0.9397, 0.342, 0.0, 0.9397, 0.0, 0.342, 0.9397, 0.0, 0.342, 0.9397, 0.0, 0.342, 0.9397, 0.0, 0.342, 0.9397, 0.0, 0.342, 0.9397, 0.0, 0.342, 0.9397, -0.342, 0.0, 0.9397, -0.342, 0.0, 0.9397, -0.342, 0.0, 0.9397, -0.342, 0.0, 0.9397, -0.342, 0.0, 0.9397, -0.342, 0.0, 0.9397, 0.0, -1.0, 0.0, 0.0, -1.0, 0.0, 0.0, -1.0, 0.0, 0.0, -1.0, 0.0, 0.0, -1.0, 0.0, 0.0, -1.0, 0.0, 1.0, 0.0, 0.0, 1.0, 0.0, 0.0, 1.0, 0.0, 0.0, 1.0, 0.0, 0.0, 1.0, 0.0, 0.0, 1.0, 0.0, 0.0, 0.0, 1.0, 0.0, 0.0, 1.0, 0.0, 0.0, 1.0, 0.0, 0.0, 1.0, 0.0, 0.0, 1.0, 0.0, 0.0, 1.0, 0.0, -1.0, 0.0, 0.0, -1.0, 0.0, 0.0, -1.0, 0.0, 0.0, -1.0, 0.0, 0.0, -1.0, 0.0, 0.0, -1.0, 0.0, 0.0, 1.416e-07, 0.0, 1.0, 3.848e-08, 0.0, 1.0, 1.302e-07, 0.0, 1.0, 3.848e-08, 0.0, 1.0, -1.416e-07, 0.0, 1.0, -1.268e-07, 0.0, 1.0, -1.268e-07, 0.0, 1.0, 1.302e-07, 0.0, 1.0, 3.848e-08, 0.0, 1.0, -1.416e-07, 0.0, 1.0, -3.848e-08, 0.0, 1.0, -1.302e-07, 0.0, 1.0, -1.302e-07, 0.0, 1.0, -1.268e-07, 0.0, 1.0, -1.416e-07, 0.0, 1.0, -3.848e-08, 0.0, 1.0, 1.416e-07, 0.0, 1.0, 1.268e-07, 0.0, 1.0, 1.268e-07, 0.0, 1.0, -1.302e-07, 0.0, 1.0, -3.848e-08, 0.0, 1.0, 1.302e-07, 0.0, 1.0, 1.268e-07, 0.0, 1.0, 1.416e-07, 0.0, 1.0, 1.0, 0.0, 0.0, 1.0, 0.0, 0.0, 1.0, 0.0, 0.0, 1.0, 0.0, 0.0, 1.0, 0.0, 0.0, 1.0, 0.0, 0.0, -1.0, 0.0, 0.0, -1.0, 0.0, 0.0, -1.0, 0.0, 0.0, -1.0, 0.0, 0.0, -1.0, 0.0, 0.0, -1.0, 0.0, 0.0, 0.7633, 0.0, 0.646, 0.7633, 0.0, 0.646, 0.7633, 2.906e-06, 0.646, 0.7633, 2.906e-06, 0.646, 0.7634, 1.019e-05, 0.646, 0.7633, 0.0, 0.646, 0.7633, 2.906e-06, 0.646, 0.7634, 1.092e-05, 0.6459, 0.7634, 1.019e-05, 0.646, 1.0, 0.0, 0.0, 1.0, 0.0, 0.0, 1.0, 0.0, 0.0, 1.0, 0.0, 0.0, 1.0, 0.0, 0.0, 1.0, 0.0, 0.0, 0.0, 1.0, -2.383e-09, 0.0, 1.0, -2.304e-07, 0.0, 1.0, 8.886e-08, 0.0, 1.0, -2.383e-09, 0.0, 1.0, 8.934e-08, 0.0, 1.0, -5.261e-08, 0.0, 1.0, -2.383e-09, 0.0, 1.0, 4.997e-08, 0.0, 1.0, -2.304e-07, 0.0, 1.0, -2.383e-09, 0.0, 1.0, -4.628e-07, 0.0, 1.0, 1.724e-07, 0.0, 1.0, 8.886e-08, 0.0, 1.0, 8.934e-08, 0.0, 1.0, -2.383e-09, 0.0, 1.0, -2.383e-09, 0.0, 1.0, -6.045e-08, 0.0, 1.0, -1.221e-08, 0.0, 1.0, -5.261e-08, 0.0, 1.0, -4.628e-07, 0.0, 1.0, -2.383e-09, 0.0, 1.0, -2.383e-09, 0.0, 1.0, 1.871e-07, 0.0, 1.0, 9.641e-08, 0.0, 1.0, -2.383e-09, 0.0, 1.0, -3.37e-08, 0.0, 1.0, 0.0, 0.0, 1.0, -2.383e-09, 0.0, 1.0, -1.043e-07, 0.0, 1.0, -5.754e-08, 0.0, 1.0, -2.383e-09, 0.0, 1.0, -8.014e-09, 0.0, 1.0, 4.687e-08, 0.0, 1.0, -2.383e-09, 0.0, 1.0, 9.001e-08, 0.0, 1.0, -1.288e-07, 0.0, 1.0, -2.383e-09, 0.0, 1.0, -2.153e-08, 0.0, 1.0, -6.045e-08, 0.0, 1.0, 9.641e-08, 0.0, 1.0, 4.997e-08, 0.0, 1.0, -2.383e-09, 0.0, 1.0, -2.383e-09, 0.0, 1.0, 1.085e-07, 0.0, 1.0, -2.193e-07, 0.0, 1.0, -2.383e-09, 0.0, 1.0, 0.0, 0.0, 1.0, 0.0, 0.0, 1.0, -2.383e-09, 0.0, 1.0, 8.673e-09, 0.0, 1.0, -3.37e-08, 0.0, 1.0, 4.687e-08, 0.0, 1.0, -1.043e-07, 0.0, 1.0, -2.383e-09, 0.0, 1.0, -1.221e-08, 0.0, 1.0, 9.001e-08, 0.0, 1.0, -2.383e-09, 0.0, 1.0, -2.383e-09, 0.0, 1.0, -2.479e-08, 0.0, 1.0, 8.459e-08, 0.0, 1.0, -2.383e-09, 0.0, 1.0, -2.965e-07, 0.0, 1.0, -1.565e-08, 0.0, 1.0, -2.383e-09, 0.0, 1.0, -1.206e-07, 0.0, 1.0, 1.871e-07, 0.0, 1.0, 0.0, 0.0, 1.0, 1.085e-07, 0.0, 1.0, -2.383e-09, 0.0, 1.0, -2.383e-09, 0.0, 1.0, 1.207e-07, 0.0, 1.0, 8.673e-09, 0.0, 1.0, -1.288e-07, 0.0, 1.0, -8.014e-09, 0.0, 1.0, -2.383e-09, 0.0, 1.0, -2.383e-09, 0.0, 1.0, 0.0, 0.0, 1.0, -2.479e-08, 0.0, 1.0, -2.383e-09, 0.0, 1.0, -7.028e-08, 0.0, 1.0, -2.965e-07, 0.0, 1.0, -2.193e-07, 0.0, 1.0, -1.206e-07, 0.0, 1.0, -2.383e-09, 0.0, 1.0, -5.754e-08, 0.0, 1.0, 1.207e-07, 0.0, 1.0, -2.383e-09, 0.0, 1.0, -2.383e-09, 0.0, 1.0, 0.0, 0.0, 1.0, 0.0, 0.0, 1.0, 1.724e-07, 0.0, 1.0, -7.028e-08, 0.0, 1.0, -2.383e-09, 0.0, 1.0, 8.459e-08, 0.0, 1.0, -2.153e-08, 0.0, 1.0, -2.383e-09, 0.0, 1.0, -2.383e-09, 0.0, 1.0, 8.861e-07, 0.0, 1.0, 5.303e-07, 0.0, 1.0, 0.0, 0.0, 1.0, 0.0, 0.0, 1.0, -2.383e-09, 0.0, 1.0, -1.565e-08, 0.0, 1.0, 8.861e-07, 0.0, 1.0, -2.383e-09, 0.0, 1.0, 0.0, 0.0, 1.0, 0.0, 0.0, 1.0, 0.0, 0.0, 1.0, 0.0, 0.0, 1.0, -2.383e-09, 0.0, 1.0, 0.0, 0.0, 1.0, 5.303e-07, 0.0, 1.0, 0.0, 0.0, 1.0, -2.383e-09, -0.7633, 0.0, 0.646, -0.7634, 1.019e-05, 0.646, -0.7633, 2.906e-06, 0.646, -0.7634, 1.019e-05, 0.646, -0.7634, 1.092e-05, 0.6459, -0.7633, 2.906e-06, 0.646, -0.7633, 2.906e-06, 0.646, -0.7633, 0.0, 0.646, -0.7633, 0.0, 0.646, -1.0, 0.0, 0.0, -1.0, 0.0, 0.0, -1.0, 0.0, 0.0, -1.0, 0.0, 0.0, -1.0, 0.0, 0.0, -1.0, 0.0, 0.0, 0.0, -1.0, 1.747e-07, 0.0, -1.0, -1.04e-07, 0.0, -1.0, 1.87e-07, 0.0, -1.0, 1.747e-07, 0.0, -1.0, -4.211e-08, 0.0, -1.0, 0.0, 0.0, -1.0, 1.747e-07, 0.0, -1.0, 9.236e-08, 0.0, -1.0, 4.3e-08, 0.0, -1.0, 1.747e-07, 0.0, -1.0, 1.448e-07, 0.0, -1.0, -3.881e-08, 0.0, -1.0, 1.747e-07, 0.0, -1.0, 2.669e-07, 0.0, -1.0, -1.04e-07, 0.0, -1.0, 1.747e-07, 0.0, -1.0, -4.6e-08, 0.0, -1.0, -2.682e-08, 0.0, -1.0, 1.747e-07, 0.0, -1.0, 9.52e-08, 0.0, -1.0, 5.456e-08, 0.0, -1.0, 1.747e-07, 0.0, -1.0, -7.52e-08, 0.0, -1.0, -4.211e-08, 0.0, -1.0, 1.747e-07, 0.0, -1.0, 2.641e-08, 0.0, -1.0, 9.236e-08, 0.0, -1.0, 1.747e-07, 0.0, -1.0, 6.512e-08, 0.0, -1.0, -1.244e-07, 0.0, -1.0, 1.747e-07, 0.0, -1.0, 5.853e-08, 0.0, -1.0, -3.052e-07, 0.0, -1.0, 1.87e-07, 0.0, -1.0, 1.448e-07, 0.0, -1.0, 1.747e-07, 0.0, -1.0, 5.456e-08, 0.0, -1.0, -4.6e-08, 0.0, -1.0, 1.747e-07, 0.0, -1.0, 4.3e-08, 0.0, -1.0, -7.52e-08, 0.0, -1.0, 1.747e-07, 0.0, -1.0, 1.747e-07, 0.0, -1.0, -3.085e-08, 0.0, -1.0, 0.0, 0.0, -1.0, -1.244e-07, 0.0, -1.0, -1.991e-07, 0.0, -1.0, 1.747e-07, 0.0, -1.0, 1.747e-07, 0.0, -1.0, 5.188e-08, 0.0, -1.0, -1.446e-07, 0.0, -1.0, 1.747e-07, 0.0, -1.0, 6.15e-08, 0.0, -1.0, 5.853e-08, 0.0, -1.0, -2.682e-08, 0.0, -1.0, 2.669e-07, 0.0, -1.0, 1.747e-07, 0.0, -1.0, 1.747e-07, 0.0, -1.0, 0.0, 0.0, -1.0, 2.641e-08, 0.0, -1.0, 0.0, 0.0, -1.0, 0.0, 0.0, -1.0, 1.747e-07, 0.0, -1.0, -1.446e-07, 0.0, -1.0, 6.512e-08, 0.0, -1.0, 1.747e-07, 0.0, -1.0, -3.881e-08, 0.0, -1.0, 6.15e-08, 0.0, -1.0, 1.747e-07, 0.0, -1.0, 0.0, 0.0, -1.0, 0.0, 0.0, -1.0, 1.747e-07, 0.0, -1.0, 1.747e-07, 0.0, -1.0, 1.463e-08, 0.0, -1.0, -4.982e-08, 0.0, -1.0, -3.052e-07, 0.0, -1.0, 5.188e-08, 0.0, -1.0, 1.747e-07, 0.0, -1.0, -4.982e-08, 0.0, -1.0, -3.085e-08, 0.0, -1.0, 1.747e-07, 0.0, -1.0, 0.0, 0.0, -1.0, 9.52e-08, 0.0, -1.0, 1.747e-07, 0.0, -1.0, 1.747e-07, 0.0, -1.0, 2.539e-07, 0.0, -1.0, 2.64e-07, 0.0, -1.0, 1.747e-07, 0.0, -1.0, 0.0, 0.0, -1.0, 1.463e-08, 0.0, -1.0, 1.747e-07, 0.0, -1.0, -1.425e-07, 0.0, -1.0, -7.711e-08, 0.0, -1.0, -1.991e-07, 0.0, -1.0, 2.539e-07, 0.0, -1.0, 1.747e-07, 0.0, -1.0, 2.64e-07, 0.0, -1.0, -1.425e-07, 0.0, -1.0, 1.747e-07, 0.0, -1.0, 2.178e-08, 0.0, -1.0, 0.0, 0.0, -1.0, 1.555e-07, 0.0, -1.0, 1.555e-07, 0.0, -1.0, 1.747e-07, 0.0, -1.0, 2.178e-08, 0.0, -1.0, -7.711e-08, 0.0, -1.0, 2.178e-08, 0.0, -1.0, 1.747e-07, -0.4931, -1.078e-06, 0.87, -0.4931, 6.069e-07, 0.87, -0.4707, -1.061e-05, 0.8823, -0.4707, -1.061e-05, 0.8823, -0.4657, 0.0002595, 0.885, -0.4931, -1.078e-06, 0.87, -0.4657, 0.0002595, 0.885, -0.4657, -4.035e-07, 0.8849, -0.4427, -0.0002576, 0.8967, -0.4427, -0.0002576, 0.8967, -0.4378, 0.000245, 0.8991, -0.4657, 0.0002595, 0.885, -0.4378, 0.000245, 0.8991, -0.4378, -1.945e-07, 0.8991, -0.4142, 0.0001922, 0.9102, -0.4142, 0.0001922, 0.9102, -0.4095, 0.0002311, 0.9123, -0.4378, 0.000245, 0.8991, -0.4095, 0.0002311, 0.9123, -0.4095, 2.314e-07, 0.9123, -0.3852, -0.0002308, 0.9228, -0.3852, -0.0002308, 0.9228, -0.3808, 0.0002152, 0.9247, -0.4095, 0.0002311, 0.9123, -0.3808, 0.0002152, 0.9247, -0.3808, 6.94e-07, 0.9247, -0.3558, -0.0002148, 0.9346, -0.3558, -0.0002148, 0.9346, -0.3517, 0.0001985, 0.9361, -0.3808, 0.0002152, 0.9247, -0.3517, 0.0001985, 0.9361, -0.3517, 7.713e-07, 0.9361, -0.3261, -0.0001999, 0.9453, -0.3261, -0.0001999, 0.9453, -0.3223, 0.0001829, 0.9466, -0.3517, 0.0001985, 0.9361, -0.3223, 0.0001829, 0.9466, -0.3223, -2.421e-07, 0.9466, -0.2961, -0.000182, 0.9551, -0.2961, -0.000182, 0.9551, -0.2926, -0.000169, 0.9562, -0.3223, 0.0001829, 0.9466, -0.2926, -0.000169, 0.9562, -0.2926, 6.948e-07, 0.9562, -0.2658, -0.0001645, 0.964, -0.2658, -0.0001645, 0.964, -0.2626, 0.0001483, 0.9649, -0.2926, -0.000169, 0.9562, -0.2626, 0.0001483, 0.9649, -0.2625, 4.177e-07, 0.9649, -0.235, -0.0001532, 0.972, -0.235, -0.0001532, 0.972, -0.2323, 0.0001311, 0.9727, -0.2626, 0.0001483, 0.9649, -0.2323, 0.0001311, 0.9727, -0.2322, 1.812e-07, 0.9727, -0.2038, -0.0001401, 0.979, -0.2038, -0.0001401, 0.979, -0.2017, 0.0001146, 0.9794, -0.2323, 0.0001311, 0.9727, -0.2017, 0.0001146, 0.9794, -0.2018, 3.23e-07, 0.9794, -0.1732, 5.917e-05, 0.9849, -0.1732, 5.917e-05, 0.9849, -0.171, 9.43e-05, 0.9853, -0.2017, 0.0001146, 0.9794, -0.171, 9.43e-05, 0.9853, -0.1711, -2.484e-07, 0.9853, -0.1419, 0.0002064, 0.9899, -0.1419, 0.0002064, 0.9899, -0.1402, 7.64e-05, 0.9901, -0.171, 9.43e-05, 0.9853, -0.1402, 7.64e-05, 0.9901, -0.1402, -5.233e-07, 0.9901, -0.1101, -8.446e-05, 0.9939, -0.1101, -8.446e-05, 0.9939, -0.1092, 5.679e-05, 0.994, -0.1402, 7.64e-05, 0.9901, -0.1092, 5.679e-05, 0.994, -0.1091, -1.057e-07, 0.994, -0.07905, -6.486e-05, 0.9969, -0.07905, -6.486e-05, 0.9969, -0.07804, 3.656e-05, 0.9969, -0.1092, 5.679e-05, 0.994, -0.07804, 3.656e-05, 0.9969, -0.07804, -5.257e-07, 0.997, -0.04742, 8.37e-08, 0.9989, -0.04742, 8.37e-08, 0.9989, -0.04685, 1.966e-05, 0.9989, -0.07804, 3.656e-05, 0.9969, -0.04685, 1.966e-05, 0.9989, -0.04688, -6.744e-07, 0.9989, -0.0158, -1.877e-05, 0.9999, -0.0158, -1.877e-05, 0.9999, -0.01561, 2.955e-06, 0.9999, -0.04685, 1.966e-05, 0.9989, -0.01561, 2.955e-06, 0.9999, -0.01563, -8.187e-07, 0.9999, 0.01563, -8.31e-06, 0.9999, 0.01561, 2.955e-06, 0.9999, 0.01563, -8.31e-06, 0.9999, 0.0158, -1.877e-05, 0.9999, 0.0158, -1.877e-05, 0.9999, 0.04685, 1.966e-05, 0.9989, 0.01561, 2.955e-06, 0.9999, 0.0158, -1.877e-05, 0.9999, 0.04688, -3.279e-05, 0.9989, 0.04685, 1.966e-05, 0.9989, 0.04685, 1.966e-05, 0.9989, 0.04688, -3.279e-05, 0.9989, 0.04742, 8.535e-08, 0.9989, 0.04742, 8.535e-08, 0.9989, 0.07804, 3.656e-05, 0.9969, 0.04685, 1.966e-05, 0.9989, 0.04742, 8.535e-08, 0.9989, 0.07804, -5.734e-05, 0.997, 0.07804, 3.656e-05, 0.9969, 0.07804, 3.656e-05, 0.9969, 0.07804, -5.734e-05, 0.997, 0.07905, -6.486e-05, 0.9969, 0.07905, -6.486e-05, 0.9969, 0.1092, 5.679e-05, 0.994, 0.07804, 3.656e-05, 0.9969, 0.07905, -6.486e-05, 0.9969, 0.1091, -8.246e-05, 0.994, 0.1092, 5.679e-05, 0.994, 0.1402, 7.64e-05, 0.9901, 0.1092, 5.679e-05, 0.994, 0.1101, -8.446e-05, 0.9939, 0.1092, 5.679e-05, 0.994, 0.1091, -8.246e-05, 0.994, 0.1101, -8.446e-05, 0.9939, 0.171, 9.429e-05, 0.9853, 0.1402, 7.64e-05, 0.9901, 0.1418, -0.0001038, 0.9899, 0.1402, 7.64e-05, 0.9901, 0.1402, -9.95e-05, 0.9901, 0.1418, -0.0001038, 0.9899, 0.2017, 0.0001146, 0.9794, 0.171, 9.429e-05, 0.9853, 0.1732, 5.918e-05, 0.9849, 0.171, 9.429e-05, 0.9853, 0.1711, -0.0001246, 0.9853, 0.1732, 5.918e-05, 0.9849, 0.2323, 0.0001311, 0.9727, 0.2017, 0.0001146, 0.9794, 0.2038, -0.0001401, 0.979, 0.2017, 0.0001146, 0.9794, 0.2018, -0.0001416, 0.9794, 0.2038, -0.0001401, 0.979, 0.2626, 0.0001484, 0.9649, 0.2323, 0.0001311, 0.9727, 0.235, -0.0001532, 0.972, 0.2323, 0.0001311, 0.9727, 0.2322, -0.0001611, 0.9727, 0.235, -0.0001532, 0.972, 0.2926, -0.000169, 0.9562, 0.2626, 0.0001484, 0.9649, 0.2658, -0.0001645, 0.964, 0.2626, 0.0001484, 0.9649, 0.2625, -0.0001693, 0.9649, 0.2658, -0.0001645, 0.964, 0.3223, 0.0001829, 0.9466, 0.2926, -0.000169, 0.9562, 0.2961, -0.000182, 0.9551, 0.2926, -0.000169, 0.9562, 0.2926, 6.973e-07, 0.9562, 0.2961, -0.000182, 0.9551, 0.3517, 0.0001984, 0.9361, 0.3223, 0.0001829, 0.9466, 0.3261, -0.0001999, 0.9453, 0.3223, 0.0001829, 0.9466, 0.3223, -2.486e-07, 0.9466, 0.3261, -0.0001999, 0.9453, 0.3808, 0.0002152, 0.9247, 0.3517, 0.0001984, 0.9361, 0.3558, -0.0002148, 0.9346, 0.3517, 0.0001984, 0.9361, 0.3517, 7.736e-07, 0.9361, 0.3558, -0.0002148, 0.9346, 0.4095, 0.0002311, 0.9123, 0.3808, 0.0002152, 0.9247, 0.3852, -0.0002308, 0.9228, 0.3808, 0.0002152, 0.9247, 0.3808, 7.157e-07, 0.9247, 0.3852, -0.0002308, 0.9228, 0.4378, 0.000245, 0.8991, 0.4095, 0.0002311, 0.9123, 0.4142, 0.0001922, 0.9102, 0.4095, 0.0002311, 0.9123, 0.4095, 1.979e-07, 0.9123, 0.4142, 0.0001922, 0.9102, 0.4657, 0.0002594, 0.885, 0.4378, 0.000245, 0.8991, 0.4427, -0.0002576, 0.8967, 0.4378, 0.000245, 0.8991, 0.4378, -2.165e-07, 0.8991, 0.4427, -0.0002576, 0.8967, 0.4931, -1.108e-06, 0.87, 0.4657, 0.0002594, 0.885, 0.4707, -1.072e-05, 0.8823, 0.4657, 0.0002594, 0.885, 0.4657, -4.115e-07, 0.8849, 0.4707, -1.072e-05, 0.8823, 0.4707, -1.072e-05, 0.8823, 0.4931, 6.097e-07, 0.87, 0.4931, -1.108e-06, 0.87, 0.4427, -0.0002576, 0.8967, 0.4657, -4.115e-07, 0.8849, 0.4657, 0.0002594, 0.885, 0.4142, 0.0001922, 0.9102, 0.4378, -2.165e-07, 0.8991, 0.4378, 0.000245, 0.8991, 0.3852, -0.0002308, 0.9228, 0.4095, 1.979e-07, 0.9123, 0.4095, 0.0002311, 0.9123, 0.3558, -0.0002148, 0.9346, 0.3808, 7.157e-07, 0.9247, 0.3808, 0.0002152, 0.9247, 0.3261, -0.0001999, 0.9453, 0.3517, 7.736e-07, 0.9361, 0.3517, 0.0001984, 0.9361, 0.2961, -0.000182, 0.9551, 0.3223, -2.486e-07, 0.9466, 0.3223, 0.0001829, 0.9466, 0.2658, -0.0001645, 0.964, 0.2926, 6.973e-07, 0.9562, 0.2926, -0.000169, 0.9562, 0.235, -0.0001532, 0.972, 0.2625, -0.0001693, 0.9649, 0.2626, 0.0001484, 0.9649, 0.2038, -0.0001401, 0.979, 0.2322, -0.0001611, 0.9727, 0.2323, 0.0001311, 0.9727, 0.1732, 5.918e-05, 0.9849, 0.2018, -0.0001416, 0.9794, 0.2017, 0.0001146, 0.9794, 0.1418, -0.0001038, 0.9899, 0.1711, -0.0001246, 0.9853, 0.171, 9.429e-05, 0.9853, 0.1101, -8.446e-05, 0.9939, 0.1402, -9.95e-05, 0.9901, 0.1402, 7.64e-05, 0.9901, 0.01563, -8.31e-06, 0.9999, 0.01561, 2.955e-06, 0.9999, -0.01561, 2.955e-06, 0.9999, -0.0158, -1.877e-05, 0.9999, -0.01563, -8.187e-07, 0.9999, -0.01561, 2.955e-06, 0.9999, -0.04742, 8.37e-08, 0.9989, -0.04688, -6.744e-07, 0.9989, -0.04685, 1.966e-05, 0.9989, -0.07905, -6.486e-05, 0.9969, -0.07804, -5.257e-07, 0.997, -0.07804, 3.656e-05, 0.9969, -0.1101, -8.446e-05, 0.9939, -0.1091, -1.057e-07, 0.994, -0.1092, 5.679e-05, 0.994, -0.1419, 0.0002064, 0.9899, -0.1402, -5.233e-07, 0.9901, -0.1402, 7.64e-05, 0.9901, -0.1732, 5.917e-05, 0.9849, -0.1711, -2.484e-07, 0.9853, -0.171, 9.43e-05, 0.9853, -0.2038, -0.0001401, 0.979, -0.2018, 3.23e-07, 0.9794, -0.2017, 0.0001146, 0.9794, -0.235, -0.0001532, 0.972, -0.2322, 1.812e-07, 0.9727, -0.2323, 0.0001311, 0.9727, -0.2658, -0.0001645, 0.964, -0.2625, 4.177e-07, 0.9649, -0.2626, 0.0001483, 0.9649, -0.2961, -0.000182, 0.9551, -0.2926, 6.948e-07, 0.9562, -0.2926, -0.000169, 0.9562, -0.3261, -0.0001999, 0.9453, -0.3223, -2.421e-07, 0.9466, -0.3223, 0.0001829, 0.9466, -0.3558, -0.0002148, 0.9346, -0.3517, 7.713e-07, 0.9361, -0.3517, 0.0001985, 0.9361, -0.3852, -0.0002308, 0.9228, -0.3808, 6.94e-07, 0.9247, -0.3808, 0.0002152, 0.9247, -0.4142, 0.0001922, 0.9102, -0.4095, 2.314e-07, 0.9123, -0.4095, 0.0002311, 0.9123, -0.4427, -0.0002576, 0.8967, -0.4378, -1.945e-07, 0.8991, -0.4378, 0.000245, 0.8991, -0.4707, -1.061e-05, 0.8823, -0.4657, -4.035e-07, 0.8849, -0.4657, 0.0002595, 0.885, -0.7071, -0.7071, 5.327e-07, -0.7071, -0.7071, 5.419e-08, -0.7071, -0.7071, 2.46e-08, -0.7071, -0.7071, 2.46e-08, -0.7071, -0.7071, 0.0, -0.7071, -0.7071, 5.327e-07, -0.7071, -0.7071, 5.327e-07, -0.7071, -0.7071, 3.352e-07, -0.7071, -0.7071, 5.419e-08, -0.7071, -0.7071, 3.352e-07, -0.7071, -0.7071, 0.0, -0.7071, -0.7071, 5.419e-08, -0.2928, -0.7071, 0.6436, -0.2927, -0.7071, 0.6437, -0.3096, -0.707, 0.6358, -0.3096, -0.707, 0.6358, -0.313, -0.7071, 0.634, -0.2928, -0.7071, 0.6436, -0.2723, -0.7071, 0.6526, -0.2724, -0.7071, 0.6525, -0.2896, -0.707, 0.6452, -0.2896, -0.707, 0.6452, -0.2928, -0.7071, 0.6436, -0.2723, -0.7071, 0.6526, -0.2516, -0.7071, 0.6608, -0.2516, -0.7071, 0.6608, -0.2693, -0.707, 0.6539, -0.2693, -0.707, 0.6539, -0.2723, -0.7071, 0.6526, -0.2516, -0.7071, 0.6608, -0.2305, -0.7071, 0.6685, -0.2306, -0.7071, 0.6685, -0.2487, -0.707, 0.662, -0.2487, -0.707, 0.662, -0.2516, -0.7071, 0.6608, -0.2305, -0.7071, 0.6685, -0.2093, -0.7071, 0.6754, -0.2094, -0.7071, 0.6754, -0.2279, -0.707, 0.6694, -0.2279, -0.707, 0.6694, -0.2305, -0.7071, 0.6685, -0.2093, -0.7071, 0.6754, -0.1878, -0.7071, 0.6817, -0.1879, -0.7071, 0.6817, -0.2069, -0.707, 0.6762, -0.2069, -0.707, 0.6762, -0.2093, -0.7071, 0.6754, -0.1878, -0.7071, 0.6817, -0.1662, -0.7071, 0.6873, -0.1662, -0.7071, 0.6873, -0.1856, -0.707, 0.6824, -0.1856, -0.707, 0.6824, -0.1878, -0.7071, 0.6817, -0.1662, -0.7071, 0.6873, -0.1443, -0.7071, 0.6922, -0.1442, -0.7071, 0.6922, -0.1643, -0.707, 0.6878, -0.1643, -0.707, 0.6878, -0.1662, -0.7071, 0.6873, -0.1443, -0.7071, 0.6922, -0.1224, -0.7071, 0.6964, -0.1222, -0.7071, 0.6965, -0.1427, -0.707, 0.6927, -0.1427, -0.707, 0.6927, -0.1443, -0.7071, 0.6922, -0.1224, -0.7071, 0.6964, -0.1003, -0.7071, 0.7, -0.1003, -0.7071, 0.7, -0.1209, -0.707, 0.6968, -0.1209, -0.707, 0.6968, -0.1224, -0.7071, 0.6964, -0.1003, -0.7071, 0.7, -0.09913, -0.707, 0.7002, -0.1003, -0.7071, 0.7, -0.0781, -0.7071, 0.7028, -0.0781, -0.7071, 0.7028, -0.07795, -0.7071, 0.7028, -0.09913, -0.707, 0.7002, -0.07718, -0.707, 0.703, -0.0781, -0.7071, 0.7028, -0.05588, -0.7071, 0.7049, -0.05588, -0.7071, 0.7049, -0.05552, -0.7071, 0.7049, -0.07718, -0.707, 0.703, -0.05517, -0.707, 0.705, -0.05588, -0.7071, 0.7049, -0.03353, -0.7071, 0.7063, -0.03353, -0.7071, 0.7063, -0.03358, -0.7071, 0.7063, -0.05517, -0.707, 0.705, -0.03316, -0.707, 0.7064, -0.03353, -0.7071, 0.7063, -0.01116, -0.7071, 0.707, -0.01116, -0.7071, 0.707, -0.01118, -0.7071, 0.707, -0.03316, -0.707, 0.7064, -0.01116, -0.7071, 0.707, 0.01103, -0.7071, 0.707, -0.01103, -0.707, 0.7071, 0.01116, -0.7071, 0.707, 0.01118, -0.7071, 0.707, 0.01103, -0.7071, 0.707, 0.01103, -0.7071, 0.707, -0.01116, -0.7071, 0.707, 0.01116, -0.7071, 0.707, -0.01103, -0.707, 0.7071, -0.01118, -0.7071, 0.707, -0.01116, -0.7071, 0.707, 0.03316, -0.7071, 0.7063, 0.01118, -0.7071, 0.707, 0.01116, -0.7071, 0.707, 0.03353, -0.7071, 0.7063, 0.03358, -0.7071, 0.7063, 0.03316, -0.7071, 0.7063, 0.05517, -0.7071, 0.705, 0.03358, -0.7071, 0.7063, 0.03353, -0.7071, 0.7063, 0.05588, -0.7071, 0.7049, 0.05567, -0.7071, 0.7049, 0.05517, -0.7071, 0.705, 0.07718, -0.7071, 0.7029, 0.05567, -0.7071, 0.7049, 0.05588, -0.7071, 0.7049, 0.0781, -0.7071, 0.7028, 0.07795, -0.7071, 0.7028, 0.07718, -0.7071, 0.7029, 0.09912, -0.7071, 0.7001, 0.07795, -0.7071, 0.7028, 0.0781, -0.7071, 0.7028, 0.1003, -0.7071, 0.7, 0.1003, -0.7071, 0.7, 0.09912, -0.7071, 0.7001, 0.1003, -0.7071, 0.7, 0.1224, -0.7071, 0.6964, 0.1209, -0.7071, 0.6967, 0.1224, -0.7071, 0.6964, 0.1225, -0.7071, 0.6964, 0.1209, -0.7071, 0.6967, 0.1224, -0.7071, 0.6964, 0.1443, -0.7071, 0.6922, 0.1426, -0.7071, 0.6926, 0.1443, -0.7071, 0.6922, 0.1442, -0.7071, 0.6922, 0.1426, -0.7071, 0.6926, 0.1443, -0.7071, 0.6922, 0.1662, -0.7071, 0.6873, 0.1642, -0.7071, 0.6878, 0.1662, -0.7071, 0.6873, 0.1662, -0.7071, 0.6873, 0.1642, -0.7071, 0.6878, 0.1662, -0.7071, 0.6873, 0.1878, -0.7071, 0.6817, 0.1856, -0.7071, 0.6823, 0.1878, -0.7071, 0.6817, 0.1879, -0.7071, 0.6817, 0.1856, -0.7071, 0.6823, 0.1878, -0.7071, 0.6817, 0.2093, -0.7071, 0.6754, 0.2069, -0.7071, 0.6762, 0.2093, -0.7071, 0.6754, 0.2094, -0.7071, 0.6754, 0.2069, -0.7071, 0.6762, 0.2093, -0.7071, 0.6754, 0.2305, -0.7071, 0.6685, 0.2279, -0.7071, 0.6694, 0.2305, -0.7071, 0.6685, 0.2306, -0.7071, 0.6685, 0.2279, -0.7071, 0.6694, 0.2305, -0.7071, 0.6685, 0.2516, -0.7071, 0.6608, 0.2487, -0.7071, 0.6619, 0.2516, -0.7071, 0.6608, 0.2516, -0.7071, 0.6608, 0.2487, -0.7071, 0.6619, 0.2516, -0.7071, 0.6608, 0.2723, -0.7071, 0.6526, 0.2693, -0.7071, 0.6538, 0.2723, -0.7071, 0.6526, 0.2724, -0.7071, 0.6525, 0.2693, -0.7071, 0.6538, 0.2723, -0.7071, 0.6526, 0.2928, -0.7071, 0.6436, 0.2896, -0.7071, 0.6451, 0.2928, -0.7071, 0.6436, 0.2927, -0.7071, 0.6437, 0.2896, -0.7071, 0.6451, 0.2928, -0.7071, 0.6436, 0.313, -0.7071, 0.634, 0.3096, -0.7071, 0.6357, 0.313, -0.7071, 0.634, 0.313, -0.7071, 0.634, 0.3096, -0.7071, 0.6357, -0.3329, -0.7071, 0.6239, -0.3487, -0.7071, 0.6152, -0.3409, -0.7071, 0.6195, -0.313, -0.7071, 0.634, -0.313, -0.7071, 0.634, -0.3329, -0.7071, 0.6238, -0.313, -0.7071, 0.634, -0.3293, -0.707, 0.6258, -0.3329, -0.7071, 0.6238, -0.3329, -0.7071, 0.6238, -0.3238, -0.7071, 0.6286, -0.313, -0.7071, 0.634, 0.313, -0.7071, 0.634, 0.3238, -0.7071, 0.6286, 0.3329, -0.7071, 0.6238, 0.3329, -0.7071, 0.6238, 0.313, -0.7071, 0.634, 0.313, -0.7071, 0.634, 0.3329, -0.7071, 0.6238, 0.3329, -0.7071, 0.6239, 0.3293, -0.7071, 0.6258, 0.3329, -0.7071, 0.6239, 0.3329, -0.7071, 0.6238, 0.3409, -0.7071, 0.6195, 0.3409, -0.7071, 0.6195, 0.3487, -0.7071, 0.6151, 0.3329, -0.7071, 0.6239, 0.3329, -0.7071, 0.6238, 0.3293, -0.7071, 0.6258, 0.313, -0.7071, 0.634, -0.3293, -0.707, 0.6258, -0.3329, -0.7071, 0.6239, -0.3329, -0.7071, 0.6238, -0.3409, -0.7071, 0.6195, -0.3329, -0.7071, 0.6238, -0.3329, -0.7071, 0.6239, 0.3096, -0.7071, 0.6357, 0.2927, -0.7071, 0.6437, 0.2928, -0.7071, 0.6436, 0.2896, -0.7071, 0.6451, 0.2724, -0.7071, 0.6525, 0.2723, -0.7071, 0.6526, 0.2693, -0.7071, 0.6538, 0.2516, -0.7071, 0.6608, 0.2516, -0.7071, 0.6608, 0.2487, -0.7071, 0.6619, 0.2306, -0.7071, 0.6685, 0.2305, -0.7071, 0.6685, 0.2279, -0.7071, 0.6694, 0.2094, -0.7071, 0.6754, 0.2093, -0.7071, 0.6754, 0.2069, -0.7071, 0.6762, 0.1879, -0.7071, 0.6817, 0.1878, -0.7071, 0.6817, 0.1856, -0.7071, 0.6823, 0.1662, -0.7071, 0.6873, 0.1662, -0.7071, 0.6873, 0.1642, -0.7071, 0.6878, 0.1442, -0.7071, 0.6922, 0.1443, -0.7071, 0.6922, 0.1426, -0.7071, 0.6926, 0.1225, -0.7071, 0.6964, 0.1224, -0.7071, 0.6964, 0.1209, -0.7071, 0.6967, 0.1003, -0.7071, 0.7, 0.1003, -0.7071, 0.7, 0.0781, -0.7071, 0.7028, 0.1003, -0.7071, 0.7, 0.09912, -0.7071, 0.7001, 0.05588, -0.7071, 0.7049, 0.0781, -0.7071, 0.7028, 0.07718, -0.7071, 0.7029, 0.03353, -0.7071, 0.7063, 0.05588, -0.7071, 0.7049, 0.05517, -0.7071, 0.705, 0.01116, -0.7071, 0.707, 0.03353, -0.7071, 0.7063, 0.03316, -0.7071, 0.7063, -0.03316, -0.707, 0.7064, -0.03358, -0.7071, 0.7063, -0.03353, -0.7071, 0.7063, -0.05517, -0.707, 0.705, -0.05552, -0.7071, 0.7049, -0.05588, -0.7071, 0.7049, -0.07718, -0.707, 0.703, -0.07795, -0.7071, 0.7028, -0.0781, -0.7071, 0.7028, -0.09913, -0.707, 0.7002, -0.1003, -0.7071, 0.7, -0.1003, -0.7071, 0.7, -0.1209, -0.707, 0.6968, -0.1222, -0.7071, 0.6965, -0.1224, -0.7071, 0.6964, -0.1427, -0.707, 0.6927, -0.1442, -0.7071, 0.6922, -0.1443, -0.7071, 0.6922, -0.1643, -0.707, 0.6878, -0.1662, -0.7071, 0.6873, -0.1662, -0.7071, 0.6873, -0.1856, -0.707, 0.6824, -0.1879, -0.7071, 0.6817, -0.1878, -0.7071, 0.6817, -0.2069, -0.707, 0.6762, -0.2094, -0.7071, 0.6754, -0.2093, -0.7071, 0.6754, -0.2279, -0.707, 0.6694, -0.2306, -0.7071, 0.6685, -0.2305, -0.7071, 0.6685, -0.2487, -0.707, 0.662, -0.2516, -0.7071, 0.6608, -0.2516, -0.7071, 0.6608, -0.2693, -0.707, 0.6539, -0.2724, -0.7071, 0.6525, -0.2723, -0.7071, 0.6526, -0.2896, -0.707, 0.6452, -0.2927, -0.7071, 0.6437, -0.2928, -0.7071, 0.6436, -0.3096, -0.707, 0.6358, -0.313, -0.7071, 0.634, -0.313, -0.7071, 0.634, 0.7071, -0.7071, 5.327e-07, 0.7071, -0.7071, 0.0, 0.7071, -0.7071, 2.46e-08, 0.7071, -0.7071, 5.419e-08, 0.7071, -0.7071, 3.352e-07, 0.7071, -0.7071, 5.327e-07, 0.7071, -0.7071, 5.419e-08, 0.7071, -0.7071, 0.0, 0.7071, -0.7071, 3.352e-07, 0.7071, -0.7071, 2.46e-08, 0.7071, -0.7071, 5.419e-08, 0.7071, -0.7071, 5.327e-07])] * 3)])

# ---- objects
ob_pa_587_f_lod0 = bpy.data.objects.new('PA-587-F_LOD0', me_mesh1)
ob_pa_587_f_lod1 = bpy.data.objects.new('PA-587-F_LOD1', me_mesh1_001)

# ---- transforms, parenting, visibility, modifiers, constraints
ob_pa_587_f_lod0.location = (0.0, 0.0, 0.0)
ob_pa_587_f_lod0.rotation_euler = (1.571, -0.0, 0.0)
ob_pa_587_f_lod1.location = (0.0, 0.0, 0.0)
ob_pa_587_f_lod1.rotation_euler = (1.571, -0.0, 0.0)
_m = ob_pa_587_f_lod1.modifiers.new('Decimate', 'DECIMATE')
_m.ratio = 0.25

# ---- collection membership
col_collection.objects.link(ob_pa_587_f_lod0)
col_collection.objects.link(ob_pa_587_f_lod1)

# ---- scene / render settings (as saved in the file)
scene.frame_start = 1; scene.frame_end = 250; scene.frame_set(1)
scene.render.engine = 'BLENDER_EEVEE_NEXT'
scene.cycles.sampling_pattern = 'TABULATED_SOBOL'
scene.cycles.use_light_tree = False
scene.view_settings.view_transform = 'Filmic'
bpy.context.view_layer.update()

# ---- added for rendering (the .blend has no active camera and no usable light): camera, sun
cam_auto = bpy.data.cameras.new('AutoCamera')
cam_auto.lens = 50.0
cam_auto.sensor_width = 36.0
cam_auto.clip_end = 1000.0
ob_auto_camera = bpy.data.objects.new('AutoCamera', cam_auto)
scene.collection.objects.link(ob_auto_camera)
ob_auto_camera.location = (0.966375, -1.52309, 0.7731)
ob_auto_camera.rotation_euler = (1.09748, -7.21219e-08, 0.694738)
scene.camera = ob_auto_camera
light_auto_sun = bpy.data.lights.new('AutoSun', 'SUN')
light_auto_sun.energy = 3.0
light_auto_sun.angle = 0.0523599
ob_auto_sun = bpy.data.objects.new('AutoSun', light_auto_sun)
scene.collection.objects.link(ob_auto_sun)
ob_auto_sun.rotation_euler = (0.872665, 0.174533, 0.523599)
bpy.context.view_layer.update()
